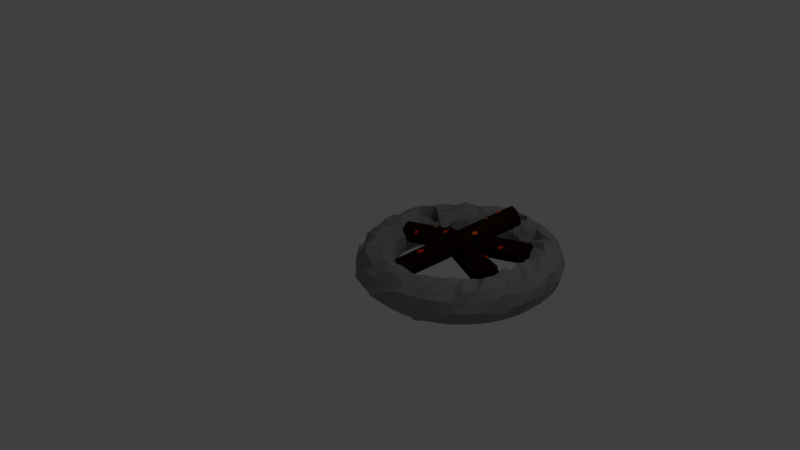 # Source: firepit.blend  (saved by Blender 2.79.0; exported with 4.5.12 LTS)
import bpy
from mathutils import Matrix  # noqa: F401  (used for matrix-valued properties, if any)

bpy.ops.wm.read_factory_settings(use_empty=True)
scene = bpy.context.scene
scene.name = 'Scene'

# ---- collections
col_collection_1 = bpy.data.collections.new('Collection 1'); scene.collection.children.link(col_collection_1)

# ---- materials (node trees are filled in below, after node groups)
mat_material_003 = bpy.data.materials.new('Material.003')
mat_material_003.alpha_threshold = 0.0
mat_material_003.use_transparent_shadow = False
mat_material_003.diffuse_color = (1.0, 0.1891, 0.005411, 1.0)
mat_material_003.roughness = 0.5
mat_material_002 = bpy.data.materials.new('Material.002')
mat_material_002.alpha_threshold = 0.0
mat_material_002.use_transparent_shadow = False
mat_material_002.diffuse_color = (0.02079, 0.005656, 0.00251, 1.0)
mat_material_002.roughness = 0.5
mat_material_001 = bpy.data.materials.new('Material.001')
mat_material_001.alpha_threshold = 0.0
mat_material_001.use_transparent_shadow = False
mat_material_001.diffuse_color = (0.2585, 0.2585, 0.2585, 1.0)
mat_material_001.roughness = 0.5
mat_material_004 = bpy.data.materials.new('Material.004')
mat_material_004.alpha_threshold = 0.0
mat_material_004.use_transparent_shadow = False
mat_material_004.diffuse_color = (1.0, 0.1891, 0.005411, 1.0)
mat_material_004.roughness = 0.5
mat_material_007 = bpy.data.materials.new('Material.007')
mat_material_007.alpha_threshold = 0.0
mat_material_007.use_transparent_shadow = False
mat_material_007.diffuse_color = (1.0, 0.1084, 0.005585, 1.0)
mat_material_007.roughness = 0.5
mat_material_006 = bpy.data.materials.new('Material.006')
mat_material_006.alpha_threshold = 0.0
mat_material_006.use_transparent_shadow = False
mat_material_006.diffuse_color = (1.0, 0.1891, 0.005411, 1.0)
mat_material_006.roughness = 0.5
mat_material_008 = bpy.data.materials.new('Material.008')
mat_material_008.alpha_threshold = 0.0
mat_material_008.use_transparent_shadow = False
mat_material_008.diffuse_color = (1.0, 0.05859, 0.003647, 1.0)
mat_material_008.roughness = 0.5
mat_material_009 = bpy.data.materials.new('Material.009')
mat_material_009.alpha_threshold = 0.0
mat_material_009.use_transparent_shadow = False
mat_material_009.diffuse_color = (1.0, 0.05859, 0.003647, 1.0)
mat_material_009.roughness = 0.5
mat_material_010 = bpy.data.materials.new('Material.010')
mat_material_010.alpha_threshold = 0.0
mat_material_010.use_transparent_shadow = False
mat_material_010.diffuse_color = (1.0, 0.05859, 0.003647, 1.0)
mat_material_010.roughness = 0.5
mat_material_011 = bpy.data.materials.new('Material.011')
mat_material_011.alpha_threshold = 0.0
mat_material_011.use_transparent_shadow = False
mat_material_011.diffuse_color = (1.0, 0.05859, 0.003647, 1.0)
mat_material_011.roughness = 0.5
mat_material_012 = bpy.data.materials.new('Material.012')
mat_material_012.alpha_threshold = 0.0
mat_material_012.use_transparent_shadow = False
mat_material_012.diffuse_color = (1.0, 0.05859, 0.003647, 1.0)
mat_material_012.roughness = 0.5

# ---- material node trees

# ---- world
world_world = bpy.data.worlds.new('World'); scene.world = world_world
world_world.color = (0.05088, 0.05088, 0.05088)
world_world.use_sun_shadow = False
world_world.sun_shadow_jitter_overblur = 0.0
world_world.cycles.sampling_method = 'MANUAL'

# ---- cameras
cam_camera = bpy.data.cameras.new('Camera')
cam_camera.clip_end = 100.0
cam_camera.lens = 35.0
cam_camera.sensor_width = 32.0
cam_camera.sensor_height = 18.0
cam_camera.ortho_scale = 7.314
cam_camera.dof.focus_distance = 0.0
cam_camera.dof.aperture_fstop = 128.0

# ---- lights
light_lamp = bpy.data.lights.new('Lamp', 'POINT')
light_lamp.transmission_factor = 0.0
light_lamp.cutoff_distance = 30.0
light_lamp.energy = 100.0
light_lamp.shadow_buffer_clip_start = 1.001
light_lamp.shadow_soft_size = 0.1
light_lamp.shadow_maximum_resolution = 0.006
light_lamp.use_absolute_resolution = True

# ---- meshes
me_icosphere_001 = bpy.data.meshes.new('Icosphere.001')
me_icosphere_001.from_pydata([(0.8531, -0.2942, -1.925), (1.577, -0.82, -1.373), (0.5768, -1.145, -1.373), (-0.04128, -0.2942, -1.373), (0.5768, 0.5564, -1.373), (1.398, 0.04912, -1.17), (1.502, -1.331, -0.8284), (0.1295, -0.82, -0.4781), (0.4132, 0.08378, -0.7174), (1.207, 0.1601, -0.476), (1.748, -0.2942, -0.4781), (1.066, -0.6315, -0.2955), (0.6907, -0.7942, -1.776), (1.278, -0.6033, -1.776), (1.116, -1.103, -1.451), (1.704, -0.2942, -1.451), (1.278, 0.01477, -1.776), (0.3274, -0.2942, -1.776), (0.3995, -0.5608, -1.292), (0.6907, 0.2058, -1.776), (0.165, 0.2058, -1.451), (0.9419, 0.1036, -1.209), (1.804, -0.6033, -0.9253), (1.506, 0.2953, -0.6974), (0.8531, -1.294, -0.9253), (1.157, -1.233, -0.7381), (-0.09791, -0.6033, -0.9253), (0.5599, -1.125, -0.9717), (0.2654, 0.5148, -0.9253), (-0.09791, 0.01477, -0.9253), (1.441, 0.5148, -0.9253), (0.8531, 0.7058, -0.9253), (1.827, -1.047, -0.6994), (0.5903, -1.103, -0.3996), (0.3296, -0.2827, -0.7101), (0.8874, 0.1772, -0.6156), (1.541, 0.2058, -0.3996), (1.737, -0.9898, -0.8291), (1.72, -1.061, -0.7869), (0.701, -0.4525, -0.3607), (0.847, 0.04548, -0.4756), (1.688, 0.214, -0.7098)], [], [(0, 13, 12), (1, 13, 15), (0, 12, 17), (0, 17, 19), (0, 19, 16), (1, 15, 22), (2, 14, 24), (3, 18, 26), (4, 20, 28), (5, 21, 30), (1, 22, 25), (2, 24, 27), (3, 26, 29), (4, 28, 31), (5, 30, 23), (6, 32, 37), (7, 33, 39), (8, 34, 40), (9, 35, 41), (10, 36, 38), (38, 41, 11), (38, 36, 41), (36, 9, 41), (41, 40, 11), (41, 35, 40), (35, 8, 40), (40, 39, 11), (40, 34, 39), (34, 7, 39), (39, 37, 11), (39, 33, 37), (33, 6, 37), (37, 38, 11), (37, 32, 38), (32, 10, 38), (23, 36, 10), (23, 30, 36), (30, 9, 36), (31, 35, 9), (31, 28, 35), (28, 8, 35), (29, 34, 8), (29, 26, 34), (26, 7, 34), (27, 33, 7), (27, 24, 33), (24, 6, 33), (25, 32, 6), (25, 22, 32), (22, 10, 32), (30, 31, 9), (30, 21, 31), (21, 4, 31), (28, 29, 8), (28, 20, 29), (20, 3, 29), (26, 27, 7), (26, 18, 27), (18, 2, 27), (24, 25, 6), (24, 14, 25), (14, 1, 25), (22, 23, 10), (22, 15, 23), (15, 5, 23), (16, 21, 5), (16, 19, 21), (19, 4, 21), (19, 20, 4), (19, 17, 20), (17, 3, 20), (17, 18, 3), (17, 12, 18), (12, 2, 18), (15, 16, 5), (15, 13, 16), (13, 0, 16), (12, 14, 2), (12, 13, 14), (13, 1, 14)])
me_icosphere_001.materials.append(mat_material_003)
me_icosphere_001.use_remesh_preserve_volume = False
me_icosphere_001.use_remesh_preserve_attributes = False
me_icosphere_001.use_mirror_vertex_groups = False
me_icosphere_001.update()
me_cylinder = bpy.data.meshes.new('Cylinder')
me_cylinder.from_pydata([(0.0, 1.0, -1.0), (0.0, 1.0, 1.0), (0.1951, 0.9808, -1.0), (0.187, 0.6349, 1.016), (0.3827, 0.9239, -1.0), (0.3827, 0.9239, 1.0), (0.5556, 0.8315, -1.0), (0.5556, 0.8315, 1.0), (0.7071, 0.7071, -1.0), (0.5458, 0.5214, 1.019), (0.8315, 0.5556, -1.0), (0.8315, 0.5556, 1.0), (0.9239, 0.3827, -1.0), (0.9239, 0.3827, 1.0), (0.9808, 0.1951, -1.0), (0.7548, 0.1532, 1.036), (1.0, 7.55e-08, -1.0), (0.8051, -0.08807, 1.03), (0.9808, -0.1951, -1.0), (0.9808, -0.1951, 1.0), (0.9239, -0.3827, -1.0), (0.9239, -0.3827, 1.0), (0.8315, -0.5556, -1.0), (0.9508, -0.7116, 0.9634), (0.7071, -0.7071, -1.0), (0.7071, -0.7071, 1.0), (0.5556, -0.8315, -1.0), (0.5556, -0.8315, 1.0), (0.3827, -0.9239, -1.0), (0.3827, -0.9239, 1.0), (0.1951, -0.9808, -1.0), (0.1951, -0.9808, 1.0), (-3.258e-07, -1.0, -1.0), (0.007683, -0.5937, 0.9808), (-0.1951, -0.9808, -1.0), (-0.1951, -0.9808, 1.0), (-0.3827, -0.9239, -1.0), (-0.3827, -0.9239, 1.0), (-0.5556, -0.8315, -1.0), (-0.5556, -0.8315, 1.0), (-0.7071, -0.7071, -1.0), (-0.4686, -0.5918, 0.9799), (-0.8315, -0.5556, -1.0), (-0.8315, -0.5556, 1.0), (-0.9239, -0.3827, -1.0), (-0.9239, -0.3827, 1.0), (-0.9808, -0.1951, -1.0), (-0.9808, -0.1951, 1.0), (-1.0, 9.656e-07, -1.0), (-1.077, -0.05757, 1.012), (-0.9808, 0.1951, -1.0), (-0.9808, 0.1951, 1.0), (-0.9239, 0.3827, -1.0), (-0.7397, 0.2869, 0.9929), (-0.8315, 0.5556, -1.0), (-0.4913, 0.2256, 0.9938), (-0.7071, 0.7071, -1.0), (-0.5762, 0.3823, 1.007), (-0.5556, 0.8315, -1.0), (-0.5186, 0.4499, 1.015), (-0.3827, 0.9239, -1.0), (-0.3827, 0.9239, 1.0), (-0.1951, 0.9808, -1.0), (-0.1951, 0.9808, 1.0)], [], [(0, 1, 3, 2), (2, 3, 5, 4), (4, 5, 7, 6), (6, 7, 9, 8), (8, 9, 11, 10), (10, 11, 13, 12), (12, 13, 15, 14), (14, 15, 17, 16), (16, 17, 19, 18), (18, 19, 21, 20), (20, 21, 23, 22), (22, 23, 25, 24), (24, 25, 27, 26), (26, 27, 29, 28), (28, 29, 31, 30), (30, 31, 33, 32), (32, 33, 35, 34), (34, 35, 37, 36), (36, 37, 39, 38), (38, 39, 41, 40), (40, 41, 43, 42), (42, 43, 45, 44), (44, 45, 47, 46), (46, 47, 49, 48), (48, 49, 51, 50), (50, 51, 53, 52), (52, 53, 55, 54), (54, 55, 57, 56), (56, 57, 59, 58), (58, 59, 61, 60), (3, 1, 63, 61, 59, 57, 55, 53, 51, 49, 47, 45, 43, 41, 39, 37, 35, 33, 31, 29, 27, 25, 23, 21, 19, 17, 15, 13, 11, 9, 7, 5), (60, 61, 63, 62), (62, 63, 1, 0), (0, 2, 4, 6, 8, 10, 12, 14, 16, 18, 20, 22, 24, 26, 28, 30, 32, 34, 36, 38, 40, 42, 44, 46, 48, 50, 52, 54, 56, 58, 60, 62)])
me_cylinder.materials.append(mat_material_002)
me_cylinder.use_remesh_preserve_volume = False
me_cylinder.use_remesh_preserve_attributes = False
me_cylinder.use_mirror_vertex_groups = False
me_cylinder.update()
me_torus_002 = bpy.data.meshes.new('Torus.002')
me_torus_002.from_pydata([(1.25, 0.0, 0.0), (1.217, 0.0, 0.125), (1.144, -0.01208, 0.1836), (1.0, 0.0, 0.25), (0.843, 0.03581, 0.2431), (0.7948, 0.002699, 0.1212), (0.75, 0.0, 3.062e-17), (0.7835, 0.0, -0.125), (0.875, 0.0, -0.2165), (1.0, 0.0, -0.25), (1.125, 0.0, -0.2165), (1.217, 0.0, -0.125), (1.207, 0.1658, 0.05449), (1.206, 0.1588, 0.1946), (1.115, 0.1468, 0.2165), (1.026, 0.1387, 0.1938), (0.8675, 0.1142, 0.2165), (0.6973, 0.1667, 0.06609), (0.7436, 0.09789, 3.062e-17), (0.7768, 0.1023, -0.125), (0.8675, 0.1142, -0.2165), (0.9914, 0.1305, -0.25), (1.115, 0.1468, -0.2165), (1.206, 0.1588, -0.125), (1.207, 0.3235, 0.0), (1.175, 0.3149, 0.125), (1.122, 0.2776, 0.1555), (0.9659, 0.2588, 0.25), (0.8452, 0.2265, 0.2165), (0.7568, 0.2028, 0.125), (0.7244, 0.1941, 3.062e-17), (0.7568, 0.2028, -0.125), (0.8452, 0.2265, -0.2165), (0.9659, 0.2588, -0.25), (1.087, 0.2912, -0.2165), (1.175, 0.3149, -0.125), (1.155, 0.4784, 0.0), (1.085, 0.5272, 0.1147), (0.9975, 0.4866, 0.2162), (0.9128, 0.4133, 0.2265), (0.8309, 0.3364, 0.165), (0.7239, 0.2998, 0.125), (0.6929, 0.287, 3.062e-17), (0.7239, 0.2998, -0.125), (0.8084, 0.3348, -0.2165), (0.9239, 0.3827, -0.25), (1.039, 0.4305, -0.2165), (1.124, 0.4655, -0.125), (1.083, 0.625, 0.0), (0.9888, 0.6761, 0.1608), (0.991, 0.5734, 0.1629), (0.8813, 0.5058, 0.2075), (0.7578, 0.4375, 0.2165), (0.6434, 0.3664, 0.1752), (0.6495, 0.375, 3.062e-17), (0.6785, 0.3917, -0.125), (0.7578, 0.4375, -0.2165), (0.866, 0.5, -0.25), (0.9743, 0.5625, -0.2165), (1.054, 0.6083, -0.125), (0.9917, 0.761, 0.0), (1.011, 0.7441, 0.01214), (0.8594, 0.7073, 0.2538), (0.7934, 0.6088, 0.25), (0.6954, 0.5877, 0.1599), (0.6216, 0.477, 0.125), (0.595, 0.4566, 3.062e-17), (0.6216, 0.477, -0.125), (0.6942, 0.5327, -0.2165), (0.7934, 0.6088, -0.25), (0.8925, 0.6849, -0.2165), (0.9651, 0.7406, -0.125), (0.8839, 0.8839, 0.0), (0.8819, 0.8674, 0.04982), (0.7955, 0.7955, 0.2165), (0.6568, 0.7685, 0.1916), (0.6187, 0.6187, 0.2165), (0.554, 0.554, 0.125), (0.5303, 0.5303, 3.062e-17), (0.554, 0.554, -0.125), (0.6187, 0.6187, -0.2165), (0.7071, 0.7071, -0.25), (0.7955, 0.7955, -0.2165), (0.8602, 0.8602, -0.125), (0.8317, 0.9617, -0.03079), (0.7406, 0.9651, 0.125), (0.6849, 0.8925, 0.2165), (0.6088, 0.7934, 0.25), (0.5184, 0.7828, 0.1268), (0.5173, 0.6017, 0.08334), (0.4566, 0.595, 3.062e-17), (0.477, 0.6216, -0.125), (0.5327, 0.6942, -0.2165), (0.6088, 0.7934, -0.25), (0.6849, 0.8925, -0.2165), (0.7406, 0.9651, -0.125), (0.5819, 1.115, -0.03948), (0.6083, 1.054, 0.125), (0.5198, 1.001, 0.1932), (0.5, 0.866, 0.25), (0.5099, 0.7305, 0.1683), (0.3917, 0.6785, 0.125), (0.375, 0.6495, 3.062e-17), (0.3917, 0.6785, -0.125), (0.4375, 0.7578, -0.2165), (0.5, 0.866, -0.25), (0.5625, 0.9743, -0.2165), (0.6083, 1.054, -0.125), (0.4777, 1.168, -0.04947), (0.4655, 1.124, 0.125), (0.4305, 1.039, 0.2165), (0.3202, 0.9813, 0.1968), (0.3348, 0.8084, 0.2165), (0.2998, 0.7239, 0.125), (0.287, 0.6929, 3.062e-17), (0.2998, 0.7239, -0.125), (0.3348, 0.8084, -0.2165), (0.3827, 0.9239, -0.25), (0.4305, 1.039, -0.2165), (0.4655, 1.124, -0.125), (0.3314, 1.22, -0.0676), (0.3149, 1.175, 0.125), (0.2581, 1.152, 0.1521), (0.2588, 0.9659, 0.25), (0.2593, 0.705, 0.1403), (0.2028, 0.7568, 0.125), (0.1941, 0.7244, 3.062e-17), (0.2028, 0.7568, -0.125), (0.2265, 0.8452, -0.2165), (0.2588, 0.9659, -0.25), (0.2912, 1.087, -0.2165), (0.3149, 1.175, -0.125), (0.1727, 1.248, -0.05417), (0.1588, 1.206, 0.125), (0.1468, 1.115, 0.2165), (0.1445, 1.117, 0.1201), (0.1142, 0.8675, 0.2165), (0.1023, 0.7768, 0.125), (0.09789, 0.7436, 3.062e-17), (0.1023, 0.7768, -0.125), (0.1142, 0.8675, -0.2165), (0.1305, 0.9914, -0.25), (0.1468, 1.115, -0.2165), (0.1588, 1.206, -0.125), (9.437e-08, 1.25, 0.0), (-0.03505, 1.183, 0.1629), (8.494e-08, 1.125, 0.2165), (-0.03598, 1.086, 0.165), (6.606e-08, 0.875, 0.2165), (5.915e-08, 0.7835, 0.125), (5.662e-08, 0.75, 3.062e-17), (5.915e-08, 0.7835, -0.125), (6.606e-08, 0.875, -0.2165), (7.55e-08, 1.0, -0.25), (8.494e-08, 1.125, -0.2165), (9.184e-08, 1.217, -0.125), (-0.1632, 1.239, 0.0), (-0.06609, 1.193, -0.02197), (-0.1468, 1.115, 0.2165), (-0.1305, 0.9914, 0.25), (-0.07928, 0.7914, 0.1996), (-0.1023, 0.7768, 0.125), (-0.09789, 0.7436, 3.062e-17), (-0.1023, 0.7768, -0.125), (-0.1142, 0.8675, -0.2165), (-0.1305, 0.9914, -0.25), (-0.1468, 1.115, -0.2165), (-0.1588, 1.206, -0.125), (-0.3235, 1.207, 0.0), (-0.3149, 1.175, 0.125), (-0.2912, 1.087, 0.2165), (-0.2521, 1.026, 0.1875), (-0.2265, 0.8452, 0.2165), (-0.186, 0.658, 0.1372), (-0.1941, 0.7244, 3.062e-17), (-0.2028, 0.7568, -0.125), (-0.2265, 0.8452, -0.2165), (-0.2588, 0.9659, -0.25), (-0.2912, 1.087, -0.2165), (-0.3149, 1.175, -0.125), (-0.3418, 1.099, -0.06711), (-0.4655, 1.124, 0.125), (-0.4378, 1.105, 0.1401), (-0.3827, 0.9239, 0.25), (-0.3348, 0.8084, 0.2165), (-0.2998, 0.7239, 0.125), (-0.287, 0.6929, 3.062e-17), (-0.2998, 0.7239, -0.125), (-0.3348, 0.8084, -0.2165), (-0.3827, 0.9239, -0.25), (-0.4305, 1.039, -0.2165), (-0.4655, 1.124, -0.125), (-0.5805, 1.097, 0.02395), (-0.6083, 1.054, 0.125), (-0.5978, 1.035, 0.1457), (-0.5129, 0.909, 0.1998), (-0.3393, 0.7659, 0.1703), (-0.3474, 0.6691, 0.07507), (-0.375, 0.6495, 3.062e-17), (-0.3917, 0.6785, -0.125), (-0.4375, 0.7578, -0.2165), (-0.5, 0.866, -0.25), (-0.5625, 0.9743, -0.2165), (-0.6083, 1.054, -0.125), (-0.761, 0.9917, 0.0), (-0.7154, 1.02, 0.06079), (-0.6849, 0.8925, 0.2165), (-0.5312, 0.8356, 0.2001), (-0.5327, 0.6942, 0.2165), (-0.477, 0.6216, 0.125), (-0.4566, 0.595, 3.062e-17), (-0.477, 0.6216, -0.125), (-0.5327, 0.6942, -0.2165), (-0.6088, 0.7934, -0.25), (-0.6849, 0.8925, -0.2165), (-0.7406, 0.9651, -0.125), (-0.8156, 0.9306, -0.008354), (-0.8602, 0.8602, 0.125), (-0.8272, 0.8615, 0.1395), (-0.6093, 0.7309, 0.2216), (-0.6187, 0.6187, 0.2165), (-0.554, 0.554, 0.125), (-0.5303, 0.5303, 3.062e-17), (-0.554, 0.554, -0.125), (-0.6187, 0.6187, -0.2165), (-0.7071, 0.7071, -0.25), (-0.7955, 0.7955, -0.2165), (-0.8602, 0.8602, -0.125), (-1.074, 0.7378, -0.0534), (-0.9651, 0.7406, 0.125), (-0.9504, 0.7208, 0.1748), (-0.6315, 0.6207, 0.2553), (-0.6942, 0.5327, 0.2165), (-0.5535, 0.2906, 0.06294), (-0.595, 0.4566, 3.062e-17), (-0.6216, 0.477, -0.125), (-0.6942, 0.5327, -0.2165), (-0.7934, 0.6088, -0.25), (-0.8925, 0.6849, -0.2165), (-0.9651, 0.7406, -0.125), (-1.083, 0.625, 0.0), (-1.054, 0.6083, 0.125), (-1.055, 0.65, 0.1132), (-0.866, 0.5, 0.25), (-0.7578, 0.4375, 0.2165), (-0.6785, 0.3917, 0.125), (-0.6495, 0.375, 3.062e-17), (-0.6785, 0.3917, -0.125), (-0.7578, 0.4375, -0.2165), (-0.866, 0.5, -0.25), (-0.9743, 0.5625, -0.2165), (-1.054, 0.6083, -0.125), (-1.155, 0.4784, 0.0), (-1.124, 0.4655, 0.125), (-1.039, 0.4305, 0.2165), (-0.9991, 0.3754, 0.1293), (-0.8249, 0.4918, 0.03297), (-0.7239, 0.2998, 0.125), (-0.6929, 0.287, 3.062e-17), (-0.7239, 0.2998, -0.125), (-0.8084, 0.3348, -0.2165), (-0.9239, 0.3827, -0.25), (-1.039, 0.4305, -0.2165), (-1.124, 0.4655, -0.125), (-1.207, 0.3235, 0.0), (-1.186, 0.3093, 0.0207), (-1.087, 0.2912, 0.2165), (-0.9659, 0.2588, 0.25), (-0.8452, 0.2265, 0.2165), (-0.7568, 0.2028, 0.125), (-0.7244, 0.1941, 3.062e-17), (-0.7568, 0.2028, -0.125), (-0.8452, 0.2265, -0.2165), (-0.9659, 0.2588, -0.25), (-1.087, 0.2912, -0.2165), (-1.175, 0.3149, -0.125), (-1.265, 0.1362, -0.06111), (-1.206, 0.1588, 0.125), (-1.129, 0.06198, 0.1273), (-0.9914, 0.1305, 0.25), (-0.8251, 0.1516, 0.1537), (-0.7223, 0.1795, 0.03973), (-0.7436, 0.09789, 3.062e-17), (-0.7768, 0.1023, -0.125), (-0.8675, 0.1142, -0.2165), (-0.9914, 0.1305, -0.25), (-1.115, 0.1468, -0.2165), (-1.206, 0.1588, -0.125), (-1.25, 1.093e-07, 0.0), (-1.217, 1.064e-07, 0.125), (-1.125, 9.835e-08, 0.2165), (-1.0, 8.742e-08, 0.25), (-0.875, 7.649e-08, 0.2165), (-0.7835, 6.85e-08, 0.125), (-0.75, 6.557e-08, 3.062e-17), (-0.7835, 6.85e-08, -0.125), (-0.875, 7.649e-08, -0.2165), (-1.0, 8.742e-08, -0.25), (-1.125, 9.835e-08, -0.2165), (-1.217, 1.064e-07, -0.125), (-1.239, -0.1632, 0.0), (-1.285, -0.1284, 0.02931), (-1.115, -0.1468, 0.2165), (-1.026, -0.1614, 0.1731), (-0.8675, -0.1142, 0.2165), (-0.769, -0.00925, 0.08532), (-0.7436, -0.09789, 3.062e-17), (-0.7768, -0.1023, -0.125), (-0.8675, -0.1142, -0.2165), (-0.9914, -0.1305, -0.25), (-1.115, -0.1468, -0.2165), (-1.206, -0.1588, -0.125), (-1.207, -0.3235, 0.0), (-1.175, -0.3149, 0.125), (-1.165, -0.2471, 0.1318), (-0.8891, -0.2353, 0.2211), (-0.8452, -0.2265, 0.2165), (-0.7238, -0.3143, 0.122), (-0.7244, -0.1941, 3.062e-17), (-0.7568, -0.2028, -0.125), (-0.8452, -0.2265, -0.2165), (-0.9659, -0.2588, -0.25), (-1.087, -0.2912, -0.2165), (-1.175, -0.3149, -0.125), (-1.155, -0.4784, 0.0), (-1.124, -0.4655, 0.125), (-1.106, -0.4085, 0.1319), (-0.9239, -0.3827, 0.25), (-0.8084, -0.3348, 0.2165), (-0.7239, -0.2998, 0.125), (-0.6929, -0.287, 3.062e-17), (-0.7239, -0.2998, -0.125), (-0.8084, -0.3348, -0.2165), (-0.9239, -0.3827, -0.25), (-1.039, -0.4305, -0.2165), (-1.124, -0.4655, -0.125), (-1.083, -0.625, 0.0), (-0.9989, -0.6112, 0.06196), (-0.9743, -0.5625, 0.2165), (-0.866, -0.5, 0.25), (-0.7392, -0.5053, 0.1795), (-0.6785, -0.3917, 0.125), (-0.6495, -0.375, 3.062e-17), (-0.6785, -0.3917, -0.125), (-0.7578, -0.4375, -0.2165), (-0.866, -0.5, -0.25), (-0.9743, -0.5625, -0.2165), (-1.054, -0.6083, -0.125), (-0.9917, -0.761, 0.0), (-0.9651, -0.7406, 0.125), (-0.8539, -0.7024, 0.1171), (-0.7934, -0.6088, 0.25), (-0.6942, -0.5327, 0.2165), (-0.6216, -0.477, 0.125), (-0.595, -0.4566, 3.062e-17), (-0.6216, -0.477, -0.125), (-0.6942, -0.5327, -0.2165), (-0.7934, -0.6088, -0.25), (-0.8925, -0.6849, -0.2165), (-0.9651, -0.7406, -0.125), (-0.8839, -0.8839, 0.0), (-0.8243, -0.8701, 0.0554), (-0.7955, -0.7955, 0.2165), (-0.6568, -0.7057, 0.1662), (-0.5983, -0.5989, 0.1841), (-0.554, -0.554, 0.125), (-0.5303, -0.5303, 3.062e-17), (-0.554, -0.554, -0.125), (-0.6187, -0.6187, -0.2165), (-0.7071, -0.7071, -0.25), (-0.7955, -0.7955, -0.2165), (-0.8602, -0.8602, -0.125), (-0.761, -0.9917, 0.0), (-0.752, -0.9886, 0.05294), (-0.6849, -0.8925, 0.2165), (-0.6088, -0.7934, 0.25), (-0.5336, -0.824, 0.2067), (-0.477, -0.6216, 0.125), (-0.4566, -0.595, 3.062e-17), (-0.477, -0.6216, -0.125), (-0.5327, -0.6942, -0.2165), (-0.6088, -0.7934, -0.25), (-0.6849, -0.8925, -0.2165), (-0.7406, -0.9651, -0.125), (-0.649, -1.104, -0.04524), (-0.5688, -1.064, 0.04916), (-0.5625, -0.9743, 0.2165), (-0.4759, -0.8549, 0.2108), (-0.4375, -0.7578, 0.2165), (-0.3278, -0.7118, 0.05943), (-0.375, -0.6495, 3.062e-17), (-0.3917, -0.6785, -0.125), (-0.4375, -0.7578, -0.2165), (-0.5, -0.866, -0.25), (-0.5625, -0.9743, -0.2165), (-0.6083, -1.054, -0.125), (-0.474, -1.165, -0.06384), (-0.435, -1.121, 0.105), (-0.373, -1.046, 0.1778), (-0.3827, -0.9239, 0.25), (-0.3348, -0.8084, 0.2165), (-0.2998, -0.7239, 0.125), (-0.287, -0.6929, 3.062e-17), (-0.2998, -0.7239, -0.125), (-0.3348, -0.8084, -0.2165), (-0.3827, -0.9239, -0.25), (-0.4305, -1.039, -0.2165), (-0.4655, -1.124, -0.125), (-0.3235, -1.207, 0.0), (-0.3149, -1.175, 0.125), (-0.1707, -1.007, 0.2379), (-0.2588, -0.9659, 0.25), (-0.1927, -0.8449, 0.1602), (-0.2028, -0.7568, 0.125), (-0.1941, -0.7244, 3.062e-17), (-0.2028, -0.7568, -0.125), (-0.2265, -0.8452, -0.2165), (-0.2588, -0.9659, -0.25), (-0.2912, -1.087, -0.2165), (-0.3149, -1.175, -0.125), (-0.2264, -1.282, -0.04067), (-0.143, -1.196, 0.09957), (-0.1468, -1.115, 0.2165), (-0.08287, -0.9914, 0.25), (-0.1142, -0.8675, 0.2165), (-0.1023, -0.7768, 0.125), (-0.0979, -0.7436, 3.062e-17), (-0.1023, -0.7768, -0.125), (-0.1142, -0.8675, -0.2165), (-0.1305, -0.9914, -0.25), (-0.1468, -1.115, -0.2165), (-0.1588, -1.206, -0.125), (9.437e-08, -1.25, 0.0), (-0.06095, -1.254, 0.05153), (-0.01137, -1.101, 0.2492), (7.55e-08, -1.0, 0.25), (0.0094, -0.9059, 0.1981), (0.01225, -0.8434, 0.09932), (-0.00521, -0.6679, -0.02058), (5.915e-08, -0.7835, -0.125), (6.606e-08, -0.875, -0.2165), (7.55e-08, -1.0, -0.25), (8.494e-08, -1.125, -0.2165), (9.184e-08, -1.217, -0.125), (0.112, -1.279, -0.06133), (0.1588, -1.206, 0.125), (0.1666, -1.094, 0.1854), (0.1305, -0.9914, 0.241), (0.129, -0.8897, 0.1899), (0.1023, -0.7768, 0.125), (0.09789, -0.7436, 3.062e-17), (0.1023, -0.7768, -0.125), (0.1142, -0.8675, -0.2165), (0.1305, -0.9914, -0.25), (0.1468, -1.115, -0.2165), (0.1588, -1.206, -0.125), (0.3235, -1.207, 0.0), (0.3149, -1.175, 0.125), (0.3221, -1.087, 0.1648), (0.2588, -0.9659, 0.25), (0.2265, -0.8452, 0.2165), (0.2242, -0.7974, 0.08956), (0.1912, -0.7725, 0.0006018), (0.2028, -0.7568, -0.125), (0.2265, -0.8452, -0.2165), (0.2588, -0.9659, -0.25), (0.2912, -1.087, -0.2165), (0.3149, -1.175, -0.125), (0.5768, -1.117, -0.07974), (0.4655, -1.124, 0.125), (0.4305, -1.039, 0.2165), (0.4102, -0.9376, 0.2029), (0.3348, -0.8084, 0.2165), (0.2998, -0.7239, 0.125), (0.287, -0.6929, 3.062e-17), (0.2998, -0.7239, -0.125), (0.3348, -0.8084, -0.2165), (0.3827, -0.9239, -0.25), (0.4305, -1.039, -0.2165), (0.3777, -1.179, -0.1633), (0.6813, -1.058, -0.03123), (0.6083, -1.054, 0.125), (0.5965, -0.9345, 0.1632), (0.5, -0.866, 0.25), (0.4375, -0.7578, 0.2165), (0.3917, -0.6785, 0.125), (0.3809, -0.5565, -0.03738), (0.3917, -0.6785, -0.125), (0.4375, -0.7578, -0.2165), (0.5, -0.866, -0.25), (0.5625, -0.9743, -0.2165), (0.6083, -1.054, -0.125), (0.761, -0.9917, 0.0), (0.7406, -0.9651, 0.125), (0.7208, -0.8994, 0.1559), (0.6365, -0.808, 0.2025), (0.5169, -0.7147, 0.241), (0.477, -0.6216, 0.125), (0.4566, -0.595, 3.062e-17), (0.477, -0.6216, -0.125), (0.5327, -0.6942, -0.2165), (0.6088, -0.7934, -0.25), (0.6849, -0.8925, -0.2165), (0.7406, -0.9651, -0.125), (0.8839, -0.8839, 0.0), (0.8746, -0.8156, 0.1049), (0.7906, -0.8448, 0.2204), (0.6978, -0.728, 0.2637), (0.6187, -0.6187, 0.2165), (0.5421, -0.6196, 0.1391), (0.5303, -0.5303, 3.062e-17), (0.554, -0.554, -0.125), (0.6187, -0.6187, -0.2165), (0.7071, -0.7071, -0.25), (0.7955, -0.7955, -0.2165), (0.8602, -0.8602, -0.125), (0.9917, -0.761, 0.0), (0.9789, -0.7009, 0.1055), (0.8925, -0.6849, 0.2165), (0.8225, -0.6524, 0.1976), (0.6942, -0.5327, 0.2165), (0.6216, -0.477, 0.125), (0.595, -0.4566, 3.062e-17), (0.6216, -0.477, -0.125), (0.6942, -0.5327, -0.2165), (0.7934, -0.6088, -0.25), (0.8925, -0.6849, -0.2165), (0.9651, -0.7406, -0.125), (1.126, -0.5516, -0.06678), (1.054, -0.6083, 0.125), (0.9829, -0.5122, 0.2065), (0.8438, -0.5162, 0.2857), (0.7515, -0.509, 0.2207), (0.6785, -0.3917, 0.125), (0.7649, -0.4115, 0.02685), (0.6785, -0.3917, -0.125), (0.7578, -0.4375, -0.2165), (0.866, -0.5, -0.25), (0.9743, -0.5625, -0.2165), (1.054, -0.6083, -0.125), (1.155, -0.4784, 0.0), (1.094, -0.5163, 0.1712), (1.039, -0.4305, 0.2165), (0.9239, -0.3827, 0.25), (0.8084, -0.3348, 0.2165), (0.7005, -0.3015, 0.1289), (0.6929, -0.287, 3.062e-17), (0.7239, -0.2998, -0.125), (0.8084, -0.3348, -0.2165), (0.9239, -0.3827, -0.25), (1.039, -0.4305, -0.2165), (1.124, -0.4655, -0.125), (1.207, -0.3235, 0.0), (1.185, -0.2736, 0.1125), (1.055, -0.3276, 0.2654), (0.9847, -0.2895, 0.216), (0.8042, -0.139, 0.237), (0.7568, -0.2028, 0.125), (0.7244, -0.1941, 3.062e-17), (0.7568, -0.2028, -0.125), (0.8452, -0.2265, -0.2165), (0.9659, -0.2588, -0.25), (1.087, -0.2912, -0.2165), (1.175, -0.3149, -0.125), (1.233, -0.09574, 0.01723), (1.207, -0.1092, 0.1247), (1.115, -0.1468, 0.2165), (1.027, -0.1189, 0.1908), (0.8675, -0.1142, 0.2165), (0.7768, -0.1023, 0.125), (0.7436, -0.09789, 3.062e-17), (0.7768, -0.1023, -0.125), (0.8675, -0.1142, -0.2165), (0.9914, -0.1305, -0.25), (1.115, -0.1468, -0.2165), (1.206, -0.1588, -0.125)], [], [(0, 12, 13, 1), (1, 13, 14, 2), (2, 14, 15, 3), (3, 15, 16, 4), (4, 16, 17, 5), (5, 17, 18, 6), (6, 18, 19, 7), (7, 19, 20, 8), (8, 20, 21, 9), (9, 21, 22, 10), (10, 22, 23, 11), (11, 23, 12, 0), (12, 24, 25, 13), (13, 25, 26, 14), (14, 26, 27, 15), (15, 27, 28, 16), (16, 28, 29, 17), (17, 29, 30, 18), (18, 30, 31, 19), (19, 31, 32, 20), (20, 32, 33, 21), (21, 33, 34, 22), (22, 34, 35, 23), (23, 35, 24, 12), (24, 36, 37, 25), (25, 37, 38, 26), (26, 38, 39, 27), (27, 39, 40, 28), (28, 40, 41, 29), (29, 41, 42, 30), (30, 42, 43, 31), (31, 43, 44, 32), (32, 44, 45, 33), (33, 45, 46, 34), (34, 46, 47, 35), (35, 47, 36, 24), (36, 48, 49, 37), (37, 49, 50, 38), (38, 50, 51, 39), (39, 51, 52, 40), (40, 52, 53, 41), (41, 53, 54, 42), (42, 54, 55, 43), (43, 55, 56, 44), (44, 56, 57, 45), (45, 57, 58, 46), (46, 58, 59, 47), (47, 59, 48, 36), (48, 60, 61, 49), (49, 61, 62, 50), (50, 62, 63, 51), (51, 63, 64, 52), (52, 64, 65, 53), (53, 65, 66, 54), (54, 66, 67, 55), (55, 67, 68, 56), (56, 68, 69, 57), (57, 69, 70, 58), (58, 70, 71, 59), (59, 71, 60, 48), (60, 72, 73, 61), (61, 73, 74, 62), (62, 74, 75, 63), (63, 75, 76, 64), (64, 76, 77, 65), (65, 77, 78, 66), (66, 78, 79, 67), (67, 79, 80, 68), (68, 80, 81, 69), (69, 81, 82, 70), (70, 82, 83, 71), (71, 83, 72, 60), (72, 84, 85, 73), (73, 85, 86, 74), (74, 86, 87, 75), (75, 87, 88, 76), (76, 88, 89, 77), (77, 89, 90, 78), (78, 90, 91, 79), (79, 91, 92, 80), (80, 92, 93, 81), (81, 93, 94, 82), (82, 94, 95, 83), (83, 95, 84, 72), (84, 96, 97, 85), (85, 97, 98, 86), (86, 98, 99, 87), (87, 99, 100, 88), (88, 100, 101, 89), (89, 101, 102, 90), (90, 102, 103, 91), (91, 103, 104, 92), (92, 104, 105, 93), (93, 105, 106, 94), (94, 106, 107, 95), (95, 107, 96, 84), (96, 108, 109, 97), (97, 109, 110, 98), (98, 110, 111, 99), (99, 111, 112, 100), (100, 112, 113, 101), (101, 113, 114, 102), (102, 114, 115, 103), (103, 115, 116, 104), (104, 116, 117, 105), (105, 117, 118, 106), (106, 118, 119, 107), (107, 119, 108, 96), (108, 120, 121, 109), (109, 121, 122, 110), (110, 122, 123, 111), (111, 123, 124, 112), (112, 124, 125, 113), (113, 125, 126, 114), (114, 126, 127, 115), (115, 127, 128, 116), (116, 128, 129, 117), (117, 129, 130, 118), (118, 130, 131, 119), (119, 131, 120, 108), (120, 132, 133, 121), (121, 133, 134, 122), (122, 134, 135, 123), (123, 135, 136, 124), (124, 136, 137, 125), (125, 137, 138, 126), (126, 138, 139, 127), (127, 139, 140, 128), (128, 140, 141, 129), (129, 141, 142, 130), (130, 142, 143, 131), (131, 143, 132, 120), (132, 144, 145, 133), (133, 145, 146, 134), (134, 146, 147, 135), (135, 147, 148, 136), (136, 148, 149, 137), (137, 149, 150, 138), (138, 150, 151, 139), (139, 151, 152, 140), (140, 152, 153, 141), (141, 153, 154, 142), (142, 154, 155, 143), (143, 155, 144, 132), (144, 156, 157, 145), (145, 157, 158, 146), (146, 158, 159, 147), (147, 159, 160, 148), (148, 160, 161, 149), (149, 161, 162, 150), (150, 162, 163, 151), (151, 163, 164, 152), (152, 164, 165, 153), (153, 165, 166, 154), (154, 166, 167, 155), (155, 167, 156, 144), (156, 168, 169, 157), (157, 169, 170, 158), (158, 170, 171, 159), (159, 171, 172, 160), (160, 172, 173, 161), (161, 173, 174, 162), (162, 174, 175, 163), (163, 175, 176, 164), (164, 176, 177, 165), (165, 177, 178, 166), (166, 178, 179, 167), (167, 179, 168, 156), (168, 180, 181, 169), (169, 181, 182, 170), (170, 182, 183, 171), (171, 183, 184, 172), (172, 184, 185, 173), (173, 185, 186, 174), (174, 186, 187, 175), (175, 187, 188, 176), (176, 188, 189, 177), (177, 189, 190, 178), (178, 190, 191, 179), (179, 191, 180, 168), (180, 192, 193, 181), (181, 193, 194, 182), (182, 194, 195, 183), (183, 195, 196, 184), (184, 196, 197, 185), (185, 197, 198, 186), (186, 198, 199, 187), (187, 199, 200, 188), (188, 200, 201, 189), (189, 201, 202, 190), (190, 202, 203, 191), (191, 203, 192, 180), (192, 204, 205, 193), (193, 205, 206, 194), (194, 206, 207, 195), (195, 207, 208, 196), (196, 208, 209, 197), (197, 209, 210, 198), (198, 210, 211, 199), (199, 211, 212, 200), (200, 212, 213, 201), (201, 213, 214, 202), (202, 214, 215, 203), (203, 215, 204, 192), (204, 216, 217, 205), (205, 217, 218, 206), (206, 218, 219, 207), (207, 219, 220, 208), (208, 220, 221, 209), (209, 221, 222, 210), (210, 222, 223, 211), (211, 223, 224, 212), (212, 224, 225, 213), (213, 225, 226, 214), (214, 226, 227, 215), (215, 227, 216, 204), (216, 228, 229, 217), (217, 229, 230, 218), (218, 230, 231, 219), (219, 231, 232, 220), (220, 232, 233, 221), (221, 233, 234, 222), (222, 234, 235, 223), (223, 235, 236, 224), (224, 236, 237, 225), (225, 237, 238, 226), (226, 238, 239, 227), (227, 239, 228, 216), (228, 240, 241, 229), (229, 241, 242, 230), (230, 242, 243, 231), (231, 243, 244, 232), (232, 244, 245, 233), (233, 245, 246, 234), (234, 246, 247, 235), (235, 247, 248, 236), (236, 248, 249, 237), (237, 249, 250, 238), (238, 250, 251, 239), (239, 251, 240, 228), (240, 252, 253, 241), (241, 253, 254, 242), (242, 254, 255, 243), (243, 255, 256, 244), (244, 256, 257, 245), (245, 257, 258, 246), (246, 258, 259, 247), (247, 259, 260, 248), (248, 260, 261, 249), (249, 261, 262, 250), (250, 262, 263, 251), (251, 263, 252, 240), (252, 264, 265, 253), (253, 265, 266, 254), (254, 266, 267, 255), (255, 267, 268, 256), (256, 268, 269, 257), (257, 269, 270, 258), (258, 270, 271, 259), (259, 271, 272, 260), (260, 272, 273, 261), (261, 273, 274, 262), (262, 274, 275, 263), (263, 275, 264, 252), (264, 276, 277, 265), (265, 277, 278, 266), (266, 278, 279, 267), (267, 279, 280, 268), (268, 280, 281, 269), (269, 281, 282, 270), (270, 282, 283, 271), (271, 283, 284, 272), (272, 284, 285, 273), (273, 285, 286, 274), (274, 286, 287, 275), (275, 287, 276, 264), (276, 288, 289, 277), (277, 289, 290, 278), (278, 290, 291, 279), (279, 291, 292, 280), (280, 292, 293, 281), (281, 293, 294, 282), (282, 294, 295, 283), (283, 295, 296, 284), (284, 296, 297, 285), (285, 297, 298, 286), (286, 298, 299, 287), (287, 299, 288, 276), (288, 300, 301, 289), (289, 301, 302, 290), (290, 302, 303, 291), (291, 303, 304, 292), (292, 304, 305, 293), (293, 305, 306, 294), (294, 306, 307, 295), (295, 307, 308, 296), (296, 308, 309, 297), (297, 309, 310, 298), (298, 310, 311, 299), (299, 311, 300, 288), (300, 312, 313, 301), (301, 313, 314, 302), (302, 314, 315, 303), (303, 315, 316, 304), (304, 316, 317, 305), (305, 317, 318, 306), (306, 318, 319, 307), (307, 319, 320, 308), (308, 320, 321, 309), (309, 321, 322, 310), (310, 322, 323, 311), (311, 323, 312, 300), (312, 324, 325, 313), (313, 325, 326, 314), (314, 326, 327, 315), (315, 327, 328, 316), (316, 328, 329, 317), (317, 329, 330, 318), (318, 330, 331, 319), (319, 331, 332, 320), (320, 332, 333, 321), (321, 333, 334, 322), (322, 334, 335, 323), (323, 335, 324, 312), (324, 336, 337, 325), (325, 337, 338, 326), (326, 338, 339, 327), (327, 339, 340, 328), (328, 340, 341, 329), (329, 341, 342, 330), (330, 342, 343, 331), (331, 343, 344, 332), (332, 344, 345, 333), (333, 345, 346, 334), (334, 346, 347, 335), (335, 347, 336, 324), (336, 348, 349, 337), (337, 349, 350, 338), (338, 350, 351, 339), (339, 351, 352, 340), (340, 352, 353, 341), (341, 353, 354, 342), (342, 354, 355, 343), (343, 355, 356, 344), (344, 356, 357, 345), (345, 357, 358, 346), (346, 358, 359, 347), (347, 359, 348, 336), (348, 360, 361, 349), (349, 361, 362, 350), (350, 362, 363, 351), (351, 363, 364, 352), (352, 364, 365, 353), (353, 365, 366, 354), (354, 366, 367, 355), (355, 367, 368, 356), (356, 368, 369, 357), (357, 369, 370, 358), (358, 370, 371, 359), (359, 371, 360, 348), (360, 372, 373, 361), (361, 373, 374, 362), (362, 374, 375, 363), (363, 375, 376, 364), (364, 376, 377, 365), (365, 377, 378, 366), (366, 378, 379, 367), (367, 379, 380, 368), (368, 380, 381, 369), (369, 381, 382, 370), (370, 382, 383, 371), (371, 383, 372, 360), (372, 384, 385, 373), (373, 385, 386, 374), (374, 386, 387, 375), (375, 387, 388, 376), (376, 388, 389, 377), (377, 389, 390, 378), (378, 390, 391, 379), (379, 391, 392, 380), (380, 392, 393, 381), (381, 393, 394, 382), (382, 394, 395, 383), (383, 395, 384, 372), (384, 396, 397, 385), (385, 397, 398, 386), (386, 398, 399, 387), (387, 399, 400, 388), (388, 400, 401, 389), (389, 401, 402, 390), (390, 402, 403, 391), (391, 403, 404, 392), (392, 404, 405, 393), (393, 405, 406, 394), (394, 406, 407, 395), (395, 407, 396, 384), (396, 408, 409, 397), (397, 409, 410, 398), (398, 410, 411, 399), (399, 411, 412, 400), (400, 412, 413, 401), (401, 413, 414, 402), (402, 414, 415, 403), (403, 415, 416, 404), (404, 416, 417, 405), (405, 417, 418, 406), (406, 418, 419, 407), (407, 419, 408, 396), (408, 420, 421, 409), (409, 421, 422, 410), (410, 422, 423, 411), (411, 423, 424, 412), (412, 424, 425, 413), (413, 425, 426, 414), (414, 426, 427, 415), (415, 427, 428, 416), (416, 428, 429, 417), (417, 429, 430, 418), (418, 430, 431, 419), (419, 431, 420, 408), (420, 432, 433, 421), (421, 433, 434, 422), (422, 434, 435, 423), (423, 435, 436, 424), (424, 436, 437, 425), (425, 437, 438, 426), (426, 438, 439, 427), (427, 439, 440, 428), (428, 440, 441, 429), (429, 441, 442, 430), (430, 442, 443, 431), (431, 443, 432, 420), (432, 444, 445, 433), (433, 445, 446, 434), (434, 446, 447, 435), (435, 447, 448, 436), (436, 448, 449, 437), (437, 449, 450, 438), (438, 450, 451, 439), (439, 451, 452, 440), (440, 452, 453, 441), (441, 453, 454, 442), (442, 454, 455, 443), (443, 455, 444, 432), (444, 456, 457, 445), (445, 457, 458, 446), (446, 458, 459, 447), (447, 459, 460, 448), (448, 460, 461, 449), (449, 461, 462, 450), (450, 462, 463, 451), (451, 463, 464, 452), (452, 464, 465, 453), (453, 465, 466, 454), (454, 466, 467, 455), (455, 467, 456, 444), (456, 468, 469, 457), (457, 469, 470, 458), (458, 470, 471, 459), (459, 471, 472, 460), (460, 472, 473, 461), (461, 473, 474, 462), (462, 474, 475, 463), (463, 475, 476, 464), (464, 476, 477, 465), (465, 477, 478, 466), (466, 478, 479, 467), (467, 479, 468, 456), (468, 480, 481, 469), (469, 481, 482, 470), (470, 482, 483, 471), (471, 483, 484, 472), (472, 484, 485, 473), (473, 485, 486, 474), (474, 486, 487, 475), (475, 487, 488, 476), (476, 488, 489, 477), (477, 489, 490, 478), (478, 490, 491, 479), (479, 491, 480, 468), (480, 492, 493, 481), (481, 493, 494, 482), (482, 494, 495, 483), (483, 495, 496, 484), (484, 496, 497, 485), (485, 497, 498, 486), (486, 498, 499, 487), (487, 499, 500, 488), (488, 500, 501, 489), (489, 501, 502, 490), (490, 502, 503, 491), (491, 503, 492, 480), (492, 504, 505, 493), (493, 505, 506, 494), (494, 506, 507, 495), (495, 507, 508, 496), (496, 508, 509, 497), (497, 509, 510, 498), (498, 510, 511, 499), (499, 511, 512, 500), (500, 512, 513, 501), (501, 513, 514, 502), (502, 514, 515, 503), (503, 515, 504, 492), (504, 516, 517, 505), (505, 517, 518, 506), (506, 518, 519, 507), (507, 519, 520, 508), (508, 520, 521, 509), (509, 521, 522, 510), (510, 522, 523, 511), (511, 523, 524, 512), (512, 524, 525, 513), (513, 525, 526, 514), (514, 526, 527, 515), (515, 527, 516, 504), (516, 528, 529, 517), (517, 529, 530, 518), (518, 530, 531, 519), (519, 531, 532, 520), (520, 532, 533, 521), (521, 533, 534, 522), (522, 534, 535, 523), (523, 535, 536, 524), (524, 536, 537, 525), (525, 537, 538, 526), (526, 538, 539, 527), (527, 539, 528, 516), (528, 540, 541, 529), (529, 541, 542, 530), (530, 542, 543, 531), (531, 543, 544, 532), (532, 544, 545, 533), (533, 545, 546, 534), (534, 546, 547, 535), (535, 547, 548, 536), (536, 548, 549, 537), (537, 549, 550, 538), (538, 550, 551, 539), (539, 551, 540, 528), (540, 552, 553, 541), (541, 553, 554, 542), (542, 554, 555, 543), (543, 555, 556, 544), (544, 556, 557, 545), (545, 557, 558, 546), (546, 558, 559, 547), (547, 559, 560, 548), (548, 560, 561, 549), (549, 561, 562, 550), (550, 562, 563, 551), (551, 563, 552, 540), (552, 564, 565, 553), (553, 565, 566, 554), (554, 566, 567, 555), (555, 567, 568, 556), (556, 568, 569, 557), (557, 569, 570, 558), (558, 570, 571, 559), (559, 571, 572, 560), (560, 572, 573, 561), (561, 573, 574, 562), (562, 574, 575, 563), (563, 575, 564, 552), (564, 0, 1, 565), (565, 1, 2, 566), (566, 2, 3, 567), (567, 3, 4, 568), (568, 4, 5, 569), (569, 5, 6, 570), (570, 6, 7, 571), (571, 7, 8, 572), (572, 8, 9, 573), (573, 9, 10, 574), (574, 10, 11, 575), (575, 11, 0, 564)])
me_torus_002.materials.append(mat_material_001)
me_torus_002.use_remesh_preserve_volume = False
me_torus_002.use_remesh_preserve_attributes = False
me_torus_002.use_mirror_vertex_groups = False
me_torus_002.update()
me_cylinder_001 = bpy.data.meshes.new('Cylinder.001')
me_cylinder_001.from_pydata([(0.0, 1.0, -1.0), (0.0, 1.0, 1.0), (0.1951, 0.9808, -1.0), (0.2957, 0.7194, 1.03), (0.3827, 0.9239, -1.0), (0.3827, 0.9239, 1.0), (0.5556, 0.8315, -1.0), (0.5556, 0.8315, 1.0), (0.7071, 0.7071, -1.0), (0.7071, 0.7071, 1.0), (0.8315, 0.5556, -1.0), (0.8315, 0.5556, 1.0), (0.9239, 0.3827, -1.0), (1.125, 0.5653, 0.991), (0.9808, 0.1951, -1.0), (1.083, 0.1854, 1.005), (1.0, 7.55e-08, -1.0), (1.101, -0.008976, 1.005), (0.9808, -0.1951, -1.0), (0.9388, -0.7589, 0.9544), (0.9239, -0.3827, -1.0), (0.8819, -0.9465, 0.9544), (0.8315, -0.5556, -1.0), (0.7895, -1.119, 0.9544), (0.7071, -0.7071, -1.0), (0.6651, -1.271, 0.9544), (0.5556, -0.8315, -1.0), (0.5136, -1.395, 0.9544), (0.3827, -0.9239, -1.0), (0.3827, -0.9239, 1.0), (0.1951, -0.9808, -1.0), (0.1951, -0.9808, 1.0), (-3.258e-07, -1.0, -1.0), (-3.258e-07, -1.0, 1.0), (-0.1951, -0.9808, -1.0), (-0.1951, -0.9808, 1.0), (-0.3827, -0.9239, -1.0), (-0.3274, -0.7897, 0.9894), (-0.5556, -0.8315, -1.0), (-0.4738, -0.7108, 0.9918), (-0.7071, -0.7071, -1.0), (-0.7071, -0.7071, 1.0), (-0.8315, -0.5556, -1.0), (-0.8315, -0.5556, 1.0), (-0.9239, -0.3827, -1.0), (-0.9239, -0.3827, 1.0), (-0.9808, -0.1951, -1.0), (-0.9808, -0.1951, 1.0), (-1.0, 9.656e-07, -1.0), (-1.0, 9.656e-07, 1.0), (-0.9808, 0.1951, -1.0), (-0.9808, 0.1951, 1.0), (-0.9239, 0.3827, -1.0), (-0.9239, 0.3827, 1.0), (-0.8315, 0.5556, -1.0), (-0.8315, 0.5556, 1.0), (-0.7071, 0.7071, -1.0), (-0.7071, 0.7071, 1.0), (-0.5556, 0.8315, -1.0), (-0.5556, 0.8315, 1.0), (-0.3827, 0.9239, -1.0), (-0.488, 0.7314, 1.014), (-0.1951, 0.9808, -1.0), (-0.1951, 0.9808, 1.0)], [], [(0, 1, 3, 2), (2, 3, 5, 4), (4, 5, 7, 6), (6, 7, 9, 8), (8, 9, 11, 10), (10, 11, 13, 12), (12, 13, 15, 14), (14, 15, 17, 16), (16, 17, 19, 18), (18, 19, 21, 20), (20, 21, 23, 22), (22, 23, 25, 24), (24, 25, 27, 26), (26, 27, 29, 28), (28, 29, 31, 30), (30, 31, 33, 32), (32, 33, 35, 34), (34, 35, 37, 36), (36, 37, 39, 38), (38, 39, 41, 40), (40, 41, 43, 42), (42, 43, 45, 44), (44, 45, 47, 46), (46, 47, 49, 48), (48, 49, 51, 50), (50, 51, 53, 52), (52, 53, 55, 54), (54, 55, 57, 56), (56, 57, 59, 58), (58, 59, 61, 60), (3, 1, 63, 61, 59, 57, 55, 53, 51, 49, 47, 45, 43, 41, 39, 37, 35, 33, 31, 29, 27, 25, 23, 21, 19, 17, 15, 13, 11, 9, 7, 5), (60, 61, 63, 62), (62, 63, 1, 0), (0, 2, 4, 6, 8, 10, 12, 14, 16, 18, 20, 22, 24, 26, 28, 30, 32, 34, 36, 38, 40, 42, 44, 46, 48, 50, 52, 54, 56, 58, 60, 62)])
me_cylinder_001.materials.append(mat_material_002)
me_cylinder_001.use_remesh_preserve_volume = False
me_cylinder_001.use_remesh_preserve_attributes = False
me_cylinder_001.use_mirror_vertex_groups = False
me_cylinder_001.update()
me_cylinder_002 = bpy.data.meshes.new('Cylinder.002')
me_cylinder_002.from_pydata([(0.0, 1.0, -1.0), (0.0, 1.0, 1.0), (0.1951, 0.9808, -1.0), (0.1951, 0.9808, 1.0), (0.3042, 1.134, -0.9956), (0.3827, 0.9239, 1.0), (0.5556, 0.8315, -1.0), (0.5556, 0.8315, 1.0), (0.7071, 0.7071, -1.0), (0.7071, 0.7071, 1.0), (0.8315, 0.5556, -1.0), (0.8315, 0.5556, 1.0), (0.7881, -0.01512, -1.015), (0.9239, 0.3827, 1.0), (0.9808, 0.1951, -1.0), (0.9808, 0.1951, 1.0), (1.0, 7.55e-08, -1.0), (1.0, 7.55e-08, 1.0), (0.9808, -0.1951, -1.0), (0.9808, -0.1951, 1.0), (0.2185, -0.06067, -1.005), (0.9239, -0.3827, 1.0), (0.9137, -0.2803, -1.015), (0.8315, -0.5556, 1.0), (0.7071, -0.7071, -1.0), (0.7071, -0.7071, 1.0), (0.5556, -0.8315, -1.0), (0.5556, -0.8315, 1.0), (0.4757, -0.6421, -0.9962), (0.3827, -0.9239, 1.0), (0.1951, -0.9808, -1.0), (0.1951, -0.9808, 1.0), (-0.3798, -0.9833, -1.007), (-3.258e-07, -1.0, 1.0), (-0.1951, -0.9808, -1.0), (-0.1951, -0.9808, 1.0), (-0.3827, -0.9239, -1.0), (-0.3827, -0.9239, 1.0), (-0.4328, -0.5992, -1.004), (-0.5556, -0.8315, 1.0), (-0.7071, -0.7071, -1.0), (-0.7071, -0.7071, 1.0), (-0.8315, -0.5556, -1.0), (-0.8315, -0.5556, 1.0), (-0.9239, -0.3827, -1.0), (-0.9239, -0.3827, 1.0), (-0.6501, -0.1569, -0.9672), (-0.9808, -0.1951, 1.0), (-1.0, 9.656e-07, -1.0), (-1.0, 9.656e-07, 1.0), (-0.9808, 0.1951, -1.0), (-0.9808, 0.1951, 1.0), (-0.9239, 0.3827, -1.0), (-0.9239, 0.3827, 1.0), (-0.8315, 0.5556, -1.0), (-0.8315, 0.5556, 1.0), (-0.7071, 0.7071, -1.0), (-0.7071, 0.7071, 1.0), (-0.5556, 0.8315, -1.0), (-0.5556, 0.8315, 1.0), (-0.3827, 0.9239, -1.0), (-0.3827, 0.9239, 1.0), (-0.1918, 0.3658, -0.9539), (-0.1951, 0.9808, 1.0)], [], [(0, 1, 3, 2), (2, 3, 5, 4), (4, 5, 7, 6), (6, 7, 9, 8), (8, 9, 11, 10), (10, 11, 13, 12), (12, 13, 15, 14), (14, 15, 17, 16), (16, 17, 19, 18), (18, 19, 21, 20), (20, 21, 23, 22), (22, 23, 25, 24), (24, 25, 27, 26), (26, 27, 29, 28), (28, 29, 31, 30), (30, 31, 33, 32), (32, 33, 35, 34), (34, 35, 37, 36), (36, 37, 39, 38), (38, 39, 41, 40), (40, 41, 43, 42), (42, 43, 45, 44), (44, 45, 47, 46), (46, 47, 49, 48), (48, 49, 51, 50), (50, 51, 53, 52), (52, 53, 55, 54), (54, 55, 57, 56), (56, 57, 59, 58), (58, 59, 61, 60), (3, 1, 63, 61, 59, 57, 55, 53, 51, 49, 47, 45, 43, 41, 39, 37, 35, 33, 31, 29, 27, 25, 23, 21, 19, 17, 15, 13, 11, 9, 7, 5), (60, 61, 63, 62), (62, 63, 1, 0), (0, 2, 4, 6, 8, 10, 12, 14, 16, 18, 20, 22, 24, 26, 28, 30, 32, 34, 36, 38, 40, 42, 44, 46, 48, 50, 52, 54, 56, 58, 60, 62)])
me_cylinder_002.materials.append(mat_material_002)
me_cylinder_002.use_remesh_preserve_volume = False
me_cylinder_002.use_remesh_preserve_attributes = False
me_cylinder_002.use_mirror_vertex_groups = False
me_cylinder_002.update()
me_icosphere_002 = bpy.data.meshes.new('Icosphere.002')
me_icosphere_002.from_pydata([(0.8531, -0.2942, -1.925), (1.577, -0.82, -1.373), (0.5768, -1.145, -1.373), (-0.04128, -0.2942, -1.373), (0.5768, 0.5564, -1.373), (1.398, 0.04912, -1.17), (1.502, -1.331, -0.8284), (0.1295, -0.82, -0.4781), (0.4132, 0.08378, -0.7174), (1.207, 0.1601, -0.476), (1.748, -0.2942, -0.4781), (1.066, -0.6315, -0.2955), (0.6907, -0.7942, -1.776), (1.278, -0.6033, -1.776), (1.116, -1.103, -1.451), (1.704, -0.2942, -1.451), (1.278, 0.01477, -1.776), (0.3274, -0.2942, -1.776), (0.3995, -0.5608, -1.292), (0.6907, 0.2058, -1.776), (0.165, 0.2058, -1.451), (0.9419, 0.1036, -1.209), (1.804, -0.6033, -0.9253), (1.506, 0.2953, -0.6974), (0.8531, -1.294, -0.9253), (1.157, -1.233, -0.7381), (-0.09791, -0.6033, -0.9253), (0.5599, -1.125, -0.9717), (0.2654, 0.5148, -0.9253), (-0.09791, 0.01477, -0.9253), (1.441, 0.5148, -0.9253), (0.8531, 0.7058, -0.9253), (1.827, -1.047, -0.6994), (0.5903, -1.103, -0.3996), (0.3296, -0.2827, -0.7101), (0.8874, 0.1772, -0.6156), (1.541, 0.2058, -0.3996), (1.737, -0.9898, -0.8291), (1.72, -1.061, -0.7869), (0.701, -0.4525, -0.3607), (0.847, 0.04548, -0.4756), (1.688, 0.214, -0.7098)], [], [(0, 13, 12), (1, 13, 15), (0, 12, 17), (0, 17, 19), (0, 19, 16), (1, 15, 22), (2, 14, 24), (3, 18, 26), (4, 20, 28), (5, 21, 30), (1, 22, 25), (2, 24, 27), (3, 26, 29), (4, 28, 31), (5, 30, 23), (6, 32, 37), (7, 33, 39), (8, 34, 40), (9, 35, 41), (10, 36, 38), (38, 41, 11), (38, 36, 41), (36, 9, 41), (41, 40, 11), (41, 35, 40), (35, 8, 40), (40, 39, 11), (40, 34, 39), (34, 7, 39), (39, 37, 11), (39, 33, 37), (33, 6, 37), (37, 38, 11), (37, 32, 38), (32, 10, 38), (23, 36, 10), (23, 30, 36), (30, 9, 36), (31, 35, 9), (31, 28, 35), (28, 8, 35), (29, 34, 8), (29, 26, 34), (26, 7, 34), (27, 33, 7), (27, 24, 33), (24, 6, 33), (25, 32, 6), (25, 22, 32), (22, 10, 32), (30, 31, 9), (30, 21, 31), (21, 4, 31), (28, 29, 8), (28, 20, 29), (20, 3, 29), (26, 27, 7), (26, 18, 27), (18, 2, 27), (24, 25, 6), (24, 14, 25), (14, 1, 25), (22, 23, 10), (22, 15, 23), (15, 5, 23), (16, 21, 5), (16, 19, 21), (19, 4, 21), (19, 20, 4), (19, 17, 20), (17, 3, 20), (17, 18, 3), (17, 12, 18), (12, 2, 18), (15, 16, 5), (15, 13, 16), (13, 0, 16), (12, 14, 2), (12, 13, 14), (13, 1, 14)])
me_icosphere_002.materials.append(mat_material_004)
me_icosphere_002.use_remesh_preserve_volume = False
me_icosphere_002.use_remesh_preserve_attributes = False
me_icosphere_002.use_mirror_vertex_groups = False
me_icosphere_002.update()
me_icosphere_003 = bpy.data.meshes.new('Icosphere.003')
me_icosphere_003.from_pydata([(0.8531, -0.2942, -1.925), (1.577, -0.82, -1.373), (0.5768, -1.145, -1.373), (-0.04128, -0.2942, -1.373), (0.5768, 0.5564, -1.373), (1.398, 0.04912, -1.17), (1.502, -1.331, -0.8284), (0.1295, -0.82, -0.4781), (0.4132, 0.08378, -0.7174), (1.207, 0.1601, -0.476), (1.748, -0.2942, -0.4781), (1.066, -0.6315, -0.2955), (0.6907, -0.7942, -1.776), (1.278, -0.6033, -1.776), (1.116, -1.103, -1.451), (1.704, -0.2942, -1.451), (1.278, 0.01477, -1.776), (0.3274, -0.2942, -1.776), (0.3995, -0.5608, -1.292), (0.6907, 0.2058, -1.776), (0.165, 0.2058, -1.451), (0.9419, 0.1036, -1.209), (1.804, -0.6033, -0.9253), (1.506, 0.2953, -0.6974), (0.8531, -1.294, -0.9253), (1.157, -1.233, -0.7381), (-0.09791, -0.6033, -0.9253), (0.5599, -1.125, -0.9717), (0.2654, 0.5148, -0.9253), (-0.09791, 0.01477, -0.9253), (1.441, 0.5148, -0.9253), (0.8531, 0.7058, -0.9253), (1.827, -1.047, -0.6994), (0.5903, -1.103, -0.3996), (0.3296, -0.2827, -0.7101), (0.8874, 0.1772, -0.6156), (1.541, 0.2058, -0.3996), (1.737, -0.9898, -0.8291), (1.72, -1.061, -0.7869), (0.701, -0.4525, -0.3607), (0.847, 0.04548, -0.4756), (1.688, 0.214, -0.7098)], [], [(0, 13, 12), (1, 13, 15), (0, 12, 17), (0, 17, 19), (0, 19, 16), (1, 15, 22), (2, 14, 24), (3, 18, 26), (4, 20, 28), (5, 21, 30), (1, 22, 25), (2, 24, 27), (3, 26, 29), (4, 28, 31), (5, 30, 23), (6, 32, 37), (7, 33, 39), (8, 34, 40), (9, 35, 41), (10, 36, 38), (38, 41, 11), (38, 36, 41), (36, 9, 41), (41, 40, 11), (41, 35, 40), (35, 8, 40), (40, 39, 11), (40, 34, 39), (34, 7, 39), (39, 37, 11), (39, 33, 37), (33, 6, 37), (37, 38, 11), (37, 32, 38), (32, 10, 38), (23, 36, 10), (23, 30, 36), (30, 9, 36), (31, 35, 9), (31, 28, 35), (28, 8, 35), (29, 34, 8), (29, 26, 34), (26, 7, 34), (27, 33, 7), (27, 24, 33), (24, 6, 33), (25, 32, 6), (25, 22, 32), (22, 10, 32), (30, 31, 9), (30, 21, 31), (21, 4, 31), (28, 29, 8), (28, 20, 29), (20, 3, 29), (26, 27, 7), (26, 18, 27), (18, 2, 27), (24, 25, 6), (24, 14, 25), (14, 1, 25), (22, 23, 10), (22, 15, 23), (15, 5, 23), (16, 21, 5), (16, 19, 21), (19, 4, 21), (19, 20, 4), (19, 17, 20), (17, 3, 20), (17, 18, 3), (17, 12, 18), (12, 2, 18), (15, 16, 5), (15, 13, 16), (13, 0, 16), (12, 14, 2), (12, 13, 14), (13, 1, 14)])
me_icosphere_003.materials.append(mat_material_007)
me_icosphere_003.use_remesh_preserve_volume = False
me_icosphere_003.use_remesh_preserve_attributes = False
me_icosphere_003.use_mirror_vertex_groups = False
me_icosphere_003.update()
me_icosphere_004 = bpy.data.meshes.new('Icosphere.004')
me_icosphere_004.from_pydata([(0.8531, -0.2942, -1.925), (1.577, -0.82, -1.373), (0.5768, -1.145, -1.373), (-0.04128, -0.2942, -1.373), (0.5768, 0.5564, -1.373), (1.398, 0.04912, -1.17), (1.502, -1.331, -0.8284), (0.1295, -0.82, -0.4781), (0.4132, 0.08378, -0.7174), (1.207, 0.1601, -0.476), (1.748, -0.2942, -0.4781), (1.066, -0.6315, -0.2955), (0.6907, -0.7942, -1.776), (1.278, -0.6033, -1.776), (1.116, -1.103, -1.451), (1.704, -0.2942, -1.451), (1.278, 0.01477, -1.776), (0.3274, -0.2942, -1.776), (0.3995, -0.5608, -1.292), (0.6907, 0.2058, -1.776), (0.165, 0.2058, -1.451), (0.9419, 0.1036, -1.209), (1.804, -0.6033, -0.9253), (1.506, 0.2953, -0.6974), (0.8531, -1.294, -0.9253), (1.157, -1.233, -0.7381), (-0.09791, -0.6033, -0.9253), (0.5599, -1.125, -0.9717), (0.2654, 0.5148, -0.9253), (-0.09791, 0.01477, -0.9253), (1.441, 0.5148, -0.9253), (0.8531, 0.7058, -0.9253), (1.827, -1.047, -0.6994), (0.5903, -1.103, -0.3996), (0.3296, -0.2827, -0.7101), (0.8874, 0.1772, -0.6156), (1.541, 0.2058, -0.3996), (1.737, -0.9898, -0.8291), (1.72, -1.061, -0.7869), (0.701, -0.4525, -0.3607), (0.847, 0.04548, -0.4756), (1.688, 0.214, -0.7098)], [], [(0, 13, 12), (1, 13, 15), (0, 12, 17), (0, 17, 19), (0, 19, 16), (1, 15, 22), (2, 14, 24), (3, 18, 26), (4, 20, 28), (5, 21, 30), (1, 22, 25), (2, 24, 27), (3, 26, 29), (4, 28, 31), (5, 30, 23), (6, 32, 37), (7, 33, 39), (8, 34, 40), (9, 35, 41), (10, 36, 38), (38, 41, 11), (38, 36, 41), (36, 9, 41), (41, 40, 11), (41, 35, 40), (35, 8, 40), (40, 39, 11), (40, 34, 39), (34, 7, 39), (39, 37, 11), (39, 33, 37), (33, 6, 37), (37, 38, 11), (37, 32, 38), (32, 10, 38), (23, 36, 10), (23, 30, 36), (30, 9, 36), (31, 35, 9), (31, 28, 35), (28, 8, 35), (29, 34, 8), (29, 26, 34), (26, 7, 34), (27, 33, 7), (27, 24, 33), (24, 6, 33), (25, 32, 6), (25, 22, 32), (22, 10, 32), (30, 31, 9), (30, 21, 31), (21, 4, 31), (28, 29, 8), (28, 20, 29), (20, 3, 29), (26, 27, 7), (26, 18, 27), (18, 2, 27), (24, 25, 6), (24, 14, 25), (14, 1, 25), (22, 23, 10), (22, 15, 23), (15, 5, 23), (16, 21, 5), (16, 19, 21), (19, 4, 21), (19, 20, 4), (19, 17, 20), (17, 3, 20), (17, 18, 3), (17, 12, 18), (12, 2, 18), (15, 16, 5), (15, 13, 16), (13, 0, 16), (12, 14, 2), (12, 13, 14), (13, 1, 14)])
me_icosphere_004.materials.append(mat_material_006)
me_icosphere_004.use_remesh_preserve_volume = False
me_icosphere_004.use_remesh_preserve_attributes = False
me_icosphere_004.use_mirror_vertex_groups = False
me_icosphere_004.update()
me_icosphere_005 = bpy.data.meshes.new('Icosphere.005')
me_icosphere_005.from_pydata([(0.8531, -0.2942, -1.925), (1.577, -0.82, -1.373), (0.5768, -1.145, -1.373), (-0.04128, -0.2942, -1.373), (0.5768, 0.5564, -1.373), (1.398, 0.04912, -1.17), (1.502, -1.331, -0.8284), (0.1295, -0.82, -0.4781), (0.4132, 0.08378, -0.7174), (1.207, 0.1601, -0.476), (1.748, -0.2942, -0.4781), (1.066, -0.6315, -0.2955), (0.6907, -0.7942, -1.776), (1.278, -0.6033, -1.776), (1.116, -1.103, -1.451), (1.704, -0.2942, -1.451), (1.278, 0.01477, -1.776), (0.3274, -0.2942, -1.776), (0.3995, -0.5608, -1.292), (0.6907, 0.2058, -1.776), (0.165, 0.2058, -1.451), (0.9419, 0.1036, -1.209), (1.804, -0.6033, -0.9253), (1.506, 0.2953, -0.6974), (0.8531, -1.294, -0.9253), (1.157, -1.233, -0.7381), (-0.09791, -0.6033, -0.9253), (0.5599, -1.125, -0.9717), (0.2654, 0.5148, -0.9253), (-0.09791, 0.01477, -0.9253), (1.441, 0.5148, -0.9253), (0.8531, 0.7058, -0.9253), (1.827, -1.047, -0.6994), (0.5903, -1.103, -0.3996), (0.3296, -0.2827, -0.7101), (0.8874, 0.1772, -0.6156), (1.541, 0.2058, -0.3996), (1.737, -0.9898, -0.8291), (1.72, -1.061, -0.7869), (0.701, -0.4525, -0.3607), (0.847, 0.04548, -0.4756), (1.688, 0.214, -0.7098)], [], [(0, 13, 12), (1, 13, 15), (0, 12, 17), (0, 17, 19), (0, 19, 16), (1, 15, 22), (2, 14, 24), (3, 18, 26), (4, 20, 28), (5, 21, 30), (1, 22, 25), (2, 24, 27), (3, 26, 29), (4, 28, 31), (5, 30, 23), (6, 32, 37), (7, 33, 39), (8, 34, 40), (9, 35, 41), (10, 36, 38), (38, 41, 11), (38, 36, 41), (36, 9, 41), (41, 40, 11), (41, 35, 40), (35, 8, 40), (40, 39, 11), (40, 34, 39), (34, 7, 39), (39, 37, 11), (39, 33, 37), (33, 6, 37), (37, 38, 11), (37, 32, 38), (32, 10, 38), (23, 36, 10), (23, 30, 36), (30, 9, 36), (31, 35, 9), (31, 28, 35), (28, 8, 35), (29, 34, 8), (29, 26, 34), (26, 7, 34), (27, 33, 7), (27, 24, 33), (24, 6, 33), (25, 32, 6), (25, 22, 32), (22, 10, 32), (30, 31, 9), (30, 21, 31), (21, 4, 31), (28, 29, 8), (28, 20, 29), (20, 3, 29), (26, 27, 7), (26, 18, 27), (18, 2, 27), (24, 25, 6), (24, 14, 25), (14, 1, 25), (22, 23, 10), (22, 15, 23), (15, 5, 23), (16, 21, 5), (16, 19, 21), (19, 4, 21), (19, 20, 4), (19, 17, 20), (17, 3, 20), (17, 18, 3), (17, 12, 18), (12, 2, 18), (15, 16, 5), (15, 13, 16), (13, 0, 16), (12, 14, 2), (12, 13, 14), (13, 1, 14)])
me_icosphere_005.materials.append(mat_material_007)
me_icosphere_005.use_remesh_preserve_volume = False
me_icosphere_005.use_remesh_preserve_attributes = False
me_icosphere_005.use_mirror_vertex_groups = False
me_icosphere_005.update()
me_icosphere_006 = bpy.data.meshes.new('Icosphere.006')
me_icosphere_006.from_pydata([(0.8531, -0.2942, -1.925), (1.577, -0.82, -1.373), (0.5768, -1.145, -1.373), (-0.04128, -0.2942, -1.373), (0.5768, 0.5564, -1.373), (1.398, 0.04912, -1.17), (1.502, -1.331, -0.8284), (0.1295, -0.82, -0.4781), (0.4132, 0.08378, -0.7174), (1.207, 0.1601, -0.476), (1.748, -0.2942, -0.4781), (1.066, -0.6315, -0.2955), (0.6907, -0.7942, -1.776), (1.278, -0.6033, -1.776), (1.116, -1.103, -1.451), (1.704, -0.2942, -1.451), (1.278, 0.01477, -1.776), (0.3274, -0.2942, -1.776), (0.3995, -0.5608, -1.292), (0.6907, 0.2058, -1.776), (0.165, 0.2058, -1.451), (0.9419, 0.1036, -1.209), (1.804, -0.6033, -0.9253), (1.506, 0.2953, -0.6974), (0.8531, -1.294, -0.9253), (1.157, -1.233, -0.7381), (-0.09791, -0.6033, -0.9253), (0.5599, -1.125, -0.9717), (0.2654, 0.5148, -0.9253), (-0.09791, 0.01477, -0.9253), (1.441, 0.5148, -0.9253), (0.8531, 0.7058, -0.9253), (1.827, -1.047, -0.6994), (0.5903, -1.103, -0.3996), (0.3296, -0.2827, -0.7101), (0.8874, 0.1772, -0.6156), (1.541, 0.2058, -0.3996), (1.737, -0.9898, -0.8291), (1.72, -1.061, -0.7869), (0.701, -0.4525, -0.3607), (0.847, 0.04548, -0.4756), (1.688, 0.214, -0.7098)], [], [(0, 13, 12), (1, 13, 15), (0, 12, 17), (0, 17, 19), (0, 19, 16), (1, 15, 22), (2, 14, 24), (3, 18, 26), (4, 20, 28), (5, 21, 30), (1, 22, 25), (2, 24, 27), (3, 26, 29), (4, 28, 31), (5, 30, 23), (6, 32, 37), (7, 33, 39), (8, 34, 40), (9, 35, 41), (10, 36, 38), (38, 41, 11), (38, 36, 41), (36, 9, 41), (41, 40, 11), (41, 35, 40), (35, 8, 40), (40, 39, 11), (40, 34, 39), (34, 7, 39), (39, 37, 11), (39, 33, 37), (33, 6, 37), (37, 38, 11), (37, 32, 38), (32, 10, 38), (23, 36, 10), (23, 30, 36), (30, 9, 36), (31, 35, 9), (31, 28, 35), (28, 8, 35), (29, 34, 8), (29, 26, 34), (26, 7, 34), (27, 33, 7), (27, 24, 33), (24, 6, 33), (25, 32, 6), (25, 22, 32), (22, 10, 32), (30, 31, 9), (30, 21, 31), (21, 4, 31), (28, 29, 8), (28, 20, 29), (20, 3, 29), (26, 27, 7), (26, 18, 27), (18, 2, 27), (24, 25, 6), (24, 14, 25), (14, 1, 25), (22, 23, 10), (22, 15, 23), (15, 5, 23), (16, 21, 5), (16, 19, 21), (19, 4, 21), (19, 20, 4), (19, 17, 20), (17, 3, 20), (17, 18, 3), (17, 12, 18), (12, 2, 18), (15, 16, 5), (15, 13, 16), (13, 0, 16), (12, 14, 2), (12, 13, 14), (13, 1, 14)])
me_icosphere_006.materials.append(mat_material_008)
me_icosphere_006.use_remesh_preserve_volume = False
me_icosphere_006.use_remesh_preserve_attributes = False
me_icosphere_006.use_mirror_vertex_groups = False
me_icosphere_006.update()
me_icosphere_007 = bpy.data.meshes.new('Icosphere.007')
me_icosphere_007.from_pydata([(0.8531, -0.2942, -1.925), (1.577, -0.82, -1.373), (0.5768, -1.145, -1.373), (-0.04128, -0.2942, -1.373), (0.5768, 0.5564, -1.373), (1.398, 0.04912, -1.17), (1.502, -1.331, -0.8284), (0.1295, -0.82, -0.4781), (0.4132, 0.08378, -0.7174), (1.207, 0.1601, -0.476), (1.748, -0.2942, -0.4781), (1.066, -0.6315, -0.2955), (0.6907, -0.7942, -1.776), (1.278, -0.6033, -1.776), (1.116, -1.103, -1.451), (1.704, -0.2942, -1.451), (1.278, 0.01477, -1.776), (0.3274, -0.2942, -1.776), (0.3995, -0.5608, -1.292), (0.6907, 0.2058, -1.776), (0.165, 0.2058, -1.451), (0.9419, 0.1036, -1.209), (1.804, -0.6033, -0.9253), (1.506, 0.2953, -0.6974), (0.8531, -1.294, -0.9253), (1.157, -1.233, -0.7381), (-0.09791, -0.6033, -0.9253), (0.5599, -1.125, -0.9717), (0.2654, 0.5148, -0.9253), (-0.09791, 0.01477, -0.9253), (1.441, 0.5148, -0.9253), (0.8531, 0.7058, -0.9253), (1.827, -1.047, -0.6994), (0.5903, -1.103, -0.3996), (0.3296, -0.2827, -0.7101), (0.8874, 0.1772, -0.6156), (1.541, 0.2058, -0.3996), (1.737, -0.9898, -0.8291), (1.72, -1.061, -0.7869), (0.701, -0.4525, -0.3607), (0.847, 0.04548, -0.4756), (1.688, 0.214, -0.7098)], [], [(0, 13, 12), (1, 13, 15), (0, 12, 17), (0, 17, 19), (0, 19, 16), (1, 15, 22), (2, 14, 24), (3, 18, 26), (4, 20, 28), (5, 21, 30), (1, 22, 25), (2, 24, 27), (3, 26, 29), (4, 28, 31), (5, 30, 23), (6, 32, 37), (7, 33, 39), (8, 34, 40), (9, 35, 41), (10, 36, 38), (38, 41, 11), (38, 36, 41), (36, 9, 41), (41, 40, 11), (41, 35, 40), (35, 8, 40), (40, 39, 11), (40, 34, 39), (34, 7, 39), (39, 37, 11), (39, 33, 37), (33, 6, 37), (37, 38, 11), (37, 32, 38), (32, 10, 38), (23, 36, 10), (23, 30, 36), (30, 9, 36), (31, 35, 9), (31, 28, 35), (28, 8, 35), (29, 34, 8), (29, 26, 34), (26, 7, 34), (27, 33, 7), (27, 24, 33), (24, 6, 33), (25, 32, 6), (25, 22, 32), (22, 10, 32), (30, 31, 9), (30, 21, 31), (21, 4, 31), (28, 29, 8), (28, 20, 29), (20, 3, 29), (26, 27, 7), (26, 18, 27), (18, 2, 27), (24, 25, 6), (24, 14, 25), (14, 1, 25), (22, 23, 10), (22, 15, 23), (15, 5, 23), (16, 21, 5), (16, 19, 21), (19, 4, 21), (19, 20, 4), (19, 17, 20), (17, 3, 20), (17, 18, 3), (17, 12, 18), (12, 2, 18), (15, 16, 5), (15, 13, 16), (13, 0, 16), (12, 14, 2), (12, 13, 14), (13, 1, 14)])
me_icosphere_007.materials.append(mat_material_009)
me_icosphere_007.use_remesh_preserve_volume = False
me_icosphere_007.use_remesh_preserve_attributes = False
me_icosphere_007.use_mirror_vertex_groups = False
me_icosphere_007.update()
me_icosphere_008 = bpy.data.meshes.new('Icosphere.008')
me_icosphere_008.from_pydata([(0.8531, -0.2942, -1.925), (1.577, -0.82, -1.373), (0.5768, -1.145, -1.373), (-0.04128, -0.2942, -1.373), (0.5768, 0.5564, -1.373), (1.398, 0.04912, -1.17), (1.502, -1.331, -0.8284), (0.1295, -0.82, -0.4781), (0.4132, 0.08378, -0.7174), (1.207, 0.1601, -0.476), (1.748, -0.2942, -0.4781), (1.066, -0.6315, -0.2955), (0.6907, -0.7942, -1.776), (1.278, -0.6033, -1.776), (1.116, -1.103, -1.451), (1.704, -0.2942, -1.451), (1.278, 0.01477, -1.776), (0.3274, -0.2942, -1.776), (0.3995, -0.5608, -1.292), (0.6907, 0.2058, -1.776), (0.165, 0.2058, -1.451), (0.9419, 0.1036, -1.209), (1.804, -0.6033, -0.9253), (1.506, 0.2953, -0.6974), (0.8531, -1.294, -0.9253), (1.157, -1.233, -0.7381), (-0.09791, -0.6033, -0.9253), (0.5599, -1.125, -0.9717), (0.2654, 0.5148, -0.9253), (-0.09791, 0.01477, -0.9253), (1.441, 0.5148, -0.9253), (0.8531, 0.7058, -0.9253), (1.827, -1.047, -0.6994), (0.5903, -1.103, -0.3996), (0.3296, -0.2827, -0.7101), (0.8874, 0.1772, -0.6156), (1.541, 0.2058, -0.3996), (1.737, -0.9898, -0.8291), (1.72, -1.061, -0.7869), (0.701, -0.4525, -0.3607), (0.847, 0.04548, -0.4756), (1.688, 0.214, -0.7098)], [], [(0, 13, 12), (1, 13, 15), (0, 12, 17), (0, 17, 19), (0, 19, 16), (1, 15, 22), (2, 14, 24), (3, 18, 26), (4, 20, 28), (5, 21, 30), (1, 22, 25), (2, 24, 27), (3, 26, 29), (4, 28, 31), (5, 30, 23), (6, 32, 37), (7, 33, 39), (8, 34, 40), (9, 35, 41), (10, 36, 38), (38, 41, 11), (38, 36, 41), (36, 9, 41), (41, 40, 11), (41, 35, 40), (35, 8, 40), (40, 39, 11), (40, 34, 39), (34, 7, 39), (39, 37, 11), (39, 33, 37), (33, 6, 37), (37, 38, 11), (37, 32, 38), (32, 10, 38), (23, 36, 10), (23, 30, 36), (30, 9, 36), (31, 35, 9), (31, 28, 35), (28, 8, 35), (29, 34, 8), (29, 26, 34), (26, 7, 34), (27, 33, 7), (27, 24, 33), (24, 6, 33), (25, 32, 6), (25, 22, 32), (22, 10, 32), (30, 31, 9), (30, 21, 31), (21, 4, 31), (28, 29, 8), (28, 20, 29), (20, 3, 29), (26, 27, 7), (26, 18, 27), (18, 2, 27), (24, 25, 6), (24, 14, 25), (14, 1, 25), (22, 23, 10), (22, 15, 23), (15, 5, 23), (16, 21, 5), (16, 19, 21), (19, 4, 21), (19, 20, 4), (19, 17, 20), (17, 3, 20), (17, 18, 3), (17, 12, 18), (12, 2, 18), (15, 16, 5), (15, 13, 16), (13, 0, 16), (12, 14, 2), (12, 13, 14), (13, 1, 14)])
me_icosphere_008.materials.append(mat_material_010)
me_icosphere_008.use_remesh_preserve_volume = False
me_icosphere_008.use_remesh_preserve_attributes = False
me_icosphere_008.use_mirror_vertex_groups = False
me_icosphere_008.update()
me_icosphere_009 = bpy.data.meshes.new('Icosphere.009')
me_icosphere_009.from_pydata([(0.8531, -0.2942, -1.925), (1.577, -0.82, -1.373), (0.5768, -1.145, -1.373), (-0.04128, -0.2942, -1.373), (0.5768, 0.5564, -1.373), (1.398, 0.04912, -1.17), (1.502, -1.331, -0.8284), (0.1295, -0.82, -0.4781), (0.4132, 0.08378, -0.7174), (1.207, 0.1601, -0.476), (1.748, -0.2942, -0.4781), (1.066, -0.6315, -0.2955), (0.6907, -0.7942, -1.776), (1.278, -0.6033, -1.776), (1.116, -1.103, -1.451), (1.704, -0.2942, -1.451), (1.278, 0.01477, -1.776), (0.3274, -0.2942, -1.776), (0.3995, -0.5608, -1.292), (0.6907, 0.2058, -1.776), (0.165, 0.2058, -1.451), (0.9419, 0.1036, -1.209), (1.804, -0.6033, -0.9253), (1.506, 0.2953, -0.6974), (0.8531, -1.294, -0.9253), (1.157, -1.233, -0.7381), (-0.09791, -0.6033, -0.9253), (0.5599, -1.125, -0.9717), (0.2654, 0.5148, -0.9253), (-0.09791, 0.01477, -0.9253), (1.441, 0.5148, -0.9253), (0.8531, 0.7058, -0.9253), (1.827, -1.047, -0.6994), (0.5903, -1.103, -0.3996), (0.3296, -0.2827, -0.7101), (0.8874, 0.1772, -0.6156), (1.541, 0.2058, -0.3996), (1.737, -0.9898, -0.8291), (1.72, -1.061, -0.7869), (0.701, -0.4525, -0.3607), (0.847, 0.04548, -0.4756), (1.688, 0.214, -0.7098)], [], [(0, 13, 12), (1, 13, 15), (0, 12, 17), (0, 17, 19), (0, 19, 16), (1, 15, 22), (2, 14, 24), (3, 18, 26), (4, 20, 28), (5, 21, 30), (1, 22, 25), (2, 24, 27), (3, 26, 29), (4, 28, 31), (5, 30, 23), (6, 32, 37), (7, 33, 39), (8, 34, 40), (9, 35, 41), (10, 36, 38), (38, 41, 11), (38, 36, 41), (36, 9, 41), (41, 40, 11), (41, 35, 40), (35, 8, 40), (40, 39, 11), (40, 34, 39), (34, 7, 39), (39, 37, 11), (39, 33, 37), (33, 6, 37), (37, 38, 11), (37, 32, 38), (32, 10, 38), (23, 36, 10), (23, 30, 36), (30, 9, 36), (31, 35, 9), (31, 28, 35), (28, 8, 35), (29, 34, 8), (29, 26, 34), (26, 7, 34), (27, 33, 7), (27, 24, 33), (24, 6, 33), (25, 32, 6), (25, 22, 32), (22, 10, 32), (30, 31, 9), (30, 21, 31), (21, 4, 31), (28, 29, 8), (28, 20, 29), (20, 3, 29), (26, 27, 7), (26, 18, 27), (18, 2, 27), (24, 25, 6), (24, 14, 25), (14, 1, 25), (22, 23, 10), (22, 15, 23), (15, 5, 23), (16, 21, 5), (16, 19, 21), (19, 4, 21), (19, 20, 4), (19, 17, 20), (17, 3, 20), (17, 18, 3), (17, 12, 18), (12, 2, 18), (15, 16, 5), (15, 13, 16), (13, 0, 16), (12, 14, 2), (12, 13, 14), (13, 1, 14)])
me_icosphere_009.materials.append(mat_material_011)
me_icosphere_009.use_remesh_preserve_volume = False
me_icosphere_009.use_remesh_preserve_attributes = False
me_icosphere_009.use_mirror_vertex_groups = False
me_icosphere_009.update()
me_icosphere_010 = bpy.data.meshes.new('Icosphere.010')
me_icosphere_010.from_pydata([(0.8531, -0.2942, -1.925), (1.577, -0.82, -1.373), (0.5768, -1.145, -1.373), (-0.04128, -0.2942, -1.373), (0.5768, 0.5564, -1.373), (1.398, 0.04912, -1.17), (1.502, -1.331, -0.8284), (0.1295, -0.82, -0.4781), (0.4132, 0.08378, -0.7174), (1.207, 0.1601, -0.476), (1.748, -0.2942, -0.4781), (1.066, -0.6315, -0.2955), (0.6907, -0.7942, -1.776), (1.278, -0.6033, -1.776), (1.116, -1.103, -1.451), (1.704, -0.2942, -1.451), (1.278, 0.01477, -1.776), (0.3274, -0.2942, -1.776), (0.3995, -0.5608, -1.292), (0.6907, 0.2058, -1.776), (0.165, 0.2058, -1.451), (0.9419, 0.1036, -1.209), (1.804, -0.6033, -0.9253), (1.506, 0.2953, -0.6974), (0.8531, -1.294, -0.9253), (1.157, -1.233, -0.7381), (-0.09791, -0.6033, -0.9253), (0.5599, -1.125, -0.9717), (0.2654, 0.5148, -0.9253), (-0.09791, 0.01477, -0.9253), (1.441, 0.5148, -0.9253), (0.8531, 0.7058, -0.9253), (1.827, -1.047, -0.6994), (0.5903, -1.103, -0.3996), (0.3296, -0.2827, -0.7101), (0.8874, 0.1772, -0.6156), (1.541, 0.2058, -0.3996), (1.737, -0.9898, -0.8291), (1.72, -1.061, -0.7869), (0.701, -0.4525, -0.3607), (0.847, 0.04548, -0.4756), (1.688, 0.214, -0.7098)], [], [(0, 13, 12), (1, 13, 15), (0, 12, 17), (0, 17, 19), (0, 19, 16), (1, 15, 22), (2, 14, 24), (3, 18, 26), (4, 20, 28), (5, 21, 30), (1, 22, 25), (2, 24, 27), (3, 26, 29), (4, 28, 31), (5, 30, 23), (6, 32, 37), (7, 33, 39), (8, 34, 40), (9, 35, 41), (10, 36, 38), (38, 41, 11), (38, 36, 41), (36, 9, 41), (41, 40, 11), (41, 35, 40), (35, 8, 40), (40, 39, 11), (40, 34, 39), (34, 7, 39), (39, 37, 11), (39, 33, 37), (33, 6, 37), (37, 38, 11), (37, 32, 38), (32, 10, 38), (23, 36, 10), (23, 30, 36), (30, 9, 36), (31, 35, 9), (31, 28, 35), (28, 8, 35), (29, 34, 8), (29, 26, 34), (26, 7, 34), (27, 33, 7), (27, 24, 33), (24, 6, 33), (25, 32, 6), (25, 22, 32), (22, 10, 32), (30, 31, 9), (30, 21, 31), (21, 4, 31), (28, 29, 8), (28, 20, 29), (20, 3, 29), (26, 27, 7), (26, 18, 27), (18, 2, 27), (24, 25, 6), (24, 14, 25), (14, 1, 25), (22, 23, 10), (22, 15, 23), (15, 5, 23), (16, 21, 5), (16, 19, 21), (19, 4, 21), (19, 20, 4), (19, 17, 20), (17, 3, 20), (17, 18, 3), (17, 12, 18), (12, 2, 18), (15, 16, 5), (15, 13, 16), (13, 0, 16), (12, 14, 2), (12, 13, 14), (13, 1, 14)])
me_icosphere_010.materials.append(mat_material_012)
me_icosphere_010.use_remesh_preserve_volume = False
me_icosphere_010.use_remesh_preserve_attributes = False
me_icosphere_010.use_mirror_vertex_groups = False
me_icosphere_010.update()

# ---- objects
ob_icosphere = bpy.data.objects.new('Icosphere', me_icosphere_001)
ob_cylinder = bpy.data.objects.new('Cylinder', me_cylinder)
ob_torus_002 = bpy.data.objects.new('Torus.002', me_torus_002)
ob_lamp = bpy.data.objects.new('Lamp', light_lamp)
ob_camera = bpy.data.objects.new('Camera', cam_camera)
ob_cylinder_001 = bpy.data.objects.new('Cylinder.001', me_cylinder_001)
ob_cylinder_002 = bpy.data.objects.new('Cylinder.002', me_cylinder_002)
ob_icosphere_001 = bpy.data.objects.new('Icosphere.001', me_icosphere_002)
ob_icosphere_002 = bpy.data.objects.new('Icosphere.002', me_icosphere_003)
ob_icosphere_003 = bpy.data.objects.new('Icosphere.003', me_icosphere_004)
ob_icosphere_004 = bpy.data.objects.new('Icosphere.004', me_icosphere_005)
ob_icosphere_005 = bpy.data.objects.new('Icosphere.005', me_icosphere_006)
ob_icosphere_006 = bpy.data.objects.new('Icosphere.006', me_icosphere_007)
ob_icosphere_007 = bpy.data.objects.new('Icosphere.007', me_icosphere_008)
ob_icosphere_008 = bpy.data.objects.new('Icosphere.008', me_icosphere_009)
ob_icosphere_009 = bpy.data.objects.new('Icosphere.009', me_icosphere_010)

# ---- transforms, parenting, visibility, modifiers, constraints
ob_icosphere.location = (1.325, 0.4805, 0.6927)
ob_icosphere.scale = (0.05, 0.05, 0.05)
ob_icosphere.lineart.crease_threshold = 0.0
ob_cylinder.location = (1.208, 0.5072, 0.4428)
ob_cylinder.rotation_euler = (-1.446, -0.7987, -1.401)
ob_cylinder.scale = (0.1305, 0.1305, 0.8252)
ob_cylinder.lineart.crease_threshold = 0.0
ob_torus_002.location = (1.228, 0.3682, 0.2849)
ob_torus_002.rotation_euler = (0.01815, -0.01213, 0.02757)
ob_torus_002.lineart.crease_threshold = 0.0
ob_lamp.location = (4.076, 1.005, 5.904)
ob_lamp.rotation_euler = (0.6503, 0.05522, 1.866)
ob_lamp.lock_rotations_4d = False
ob_lamp.empty_display_type = 'ARROWS'
ob_lamp.color = (0.0, 0.0, 0.0, 0.0)
ob_lamp.lineart.crease_threshold = 0.0
ob_camera.location = (7.481, -6.508, 5.344)
ob_camera.rotation_euler = (1.109, 0.0, 0.8149)
ob_camera.lock_rotations_4d = False
ob_camera.empty_display_type = 'ARROWS'
ob_camera.color = (0.0, 0.0, 0.0, 0.0)
ob_camera.display_type = 'WIRE'
ob_camera.lineart.crease_threshold = 0.0
ob_cylinder_001.location = (1.203, 0.4805, 0.3253)
ob_cylinder_001.rotation_euler = (1.229, 1.041, 0.7865)
ob_cylinder_001.scale = (0.1305, 0.1305, 0.8252)
ob_cylinder_001.lineart.crease_threshold = 0.0
ob_cylinder_002.location = (1.235, 0.2944, 0.5224)
ob_cylinder_002.rotation_euler = (0.4883, -1.298, -2.403)
ob_cylinder_002.scale = (0.1305, 0.1305, 0.8252)
ob_cylinder_002.lineart.crease_threshold = 0.0
ob_icosphere_001.location = (1.325, 0.7308, 0.7782)
ob_icosphere_001.scale = (0.05, 0.05, 0.05)
ob_icosphere_001.lineart.crease_threshold = 0.0
ob_icosphere_002.location = (1.439, 0.839, 0.7485)
ob_icosphere_002.rotation_euler = (1.833, -0.3426, 1.514)
ob_icosphere_002.scale = (0.05, 0.05, 0.05)
ob_icosphere_002.lineart.crease_threshold = 0.0
ob_icosphere_003.location = (0.8257, 0.3711, 0.4842)
ob_icosphere_003.rotation_euler = (1.833, -0.3426, 1.514)
ob_icosphere_003.scale = (0.05, 0.05, 0.05)
ob_icosphere_003.lineart.crease_threshold = 0.0
ob_icosphere_004.location = (1.019, 0.3711, 0.5051)
ob_icosphere_004.rotation_euler = (1.833, -0.3426, 1.514)
ob_icosphere_004.scale = (0.05, 0.05, 0.05)
ob_icosphere_004.lineart.crease_threshold = 0.0
ob_icosphere_005.location = (0.6653, 0.2246, 0.4213)
ob_icosphere_005.rotation_euler = (1.833, -0.3426, 1.514)
ob_icosphere_005.scale = (0.05, 0.05, 0.05)
ob_icosphere_005.lineart.crease_threshold = 0.0
ob_icosphere_006.location = (1.759, 0.2246, 0.4899)
ob_icosphere_006.rotation_euler = (1.833, -0.3426, 1.514)
ob_icosphere_006.scale = (0.05, 0.05, 0.05)
ob_icosphere_006.lineart.crease_threshold = 0.0
ob_icosphere_007.location = (1.759, 0.5216, 0.517)
ob_icosphere_007.rotation_euler = (1.833, -0.3426, 1.514)
ob_icosphere_007.scale = (0.05, 0.05, 0.05)
ob_icosphere_007.lineart.crease_threshold = 0.0
ob_icosphere_008.location = (1.888, 0.6976, 0.517)
ob_icosphere_008.rotation_euler = (1.833, -0.3426, 1.514)
ob_icosphere_008.scale = (0.05, 0.05, 0.05)
ob_icosphere_008.lineart.crease_threshold = 0.0
ob_icosphere_009.location = (1.153, -0.2029, 0.4958)
ob_icosphere_009.rotation_euler = (1.833, -0.3426, 1.514)
ob_icosphere_009.scale = (0.05, 0.05, 0.05)
ob_icosphere_009.lineart.crease_threshold = 0.0

# ---- collection membership
col_collection_1.objects.link(ob_icosphere)
col_collection_1.objects.link(ob_cylinder)
col_collection_1.objects.link(ob_torus_002)
col_collection_1.objects.link(ob_lamp)
col_collection_1.objects.link(ob_camera)
col_collection_1.objects.link(ob_cylinder_001)
col_collection_1.objects.link(ob_cylinder_002)
col_collection_1.objects.link(ob_icosphere_001)
col_collection_1.objects.link(ob_icosphere_002)
col_collection_1.objects.link(ob_icosphere_003)
col_collection_1.objects.link(ob_icosphere_004)
col_collection_1.objects.link(ob_icosphere_005)
col_collection_1.objects.link(ob_icosphere_006)
col_collection_1.objects.link(ob_icosphere_007)
col_collection_1.objects.link(ob_icosphere_008)
col_collection_1.objects.link(ob_icosphere_009)

# ---- scene / render settings (as saved in the file)
scene.camera = ob_camera
scene.frame_start = 1; scene.frame_end = 250; scene.frame_set(0)
scene.render.engine = 'BLENDER_EEVEE_NEXT'
scene.render.resolution_percentage = 50
scene.render.dither_intensity = 0.0
scene.cycles.use_denoising = False
scene.cycles.samples = 128
scene.cycles.sampling_pattern = 'TABULATED_SOBOL'
scene.cycles.use_adaptive_sampling = False
scene.cycles.use_light_tree = False
scene.cycles.blur_glossy = 0.0
scene.cycles.sample_clamp_indirect = 0.0
scene.view_settings.view_transform = 'Standard'
bpy.context.view_layer.update()
